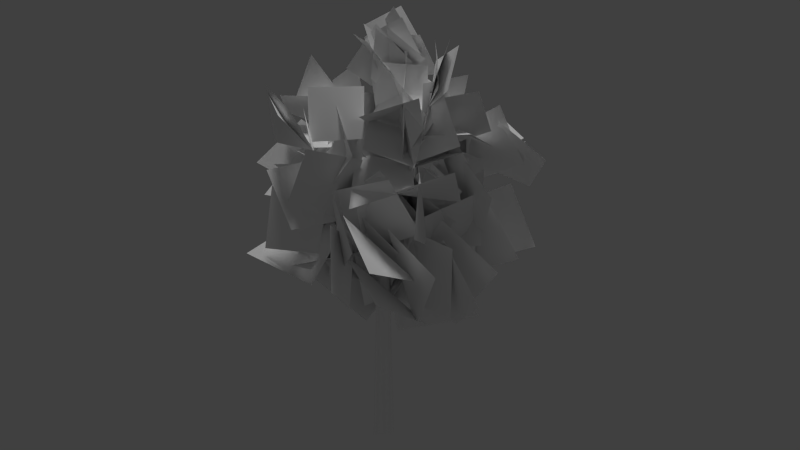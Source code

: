 # Source: birch_a.blend  (saved by Blender 2.72.0; exported with 4.5.12 LTS)
import bpy
from mathutils import Matrix  # noqa: F401  (used for matrix-valued properties, if any)

bpy.ops.wm.read_factory_settings(use_empty=True)
scene = bpy.context.scene
scene.name = 'Scene'

# ---- collections
col_collection_1 = bpy.data.collections.new('Collection 1'); scene.collection.children.link(col_collection_1)

# ---- materials (node trees are filled in below, after node groups)
mat_leaves = bpy.data.materials.new('leaves')
mat_leaves.alpha_threshold = 0.0
mat_leaves.use_transparent_shadow = False
mat_leaves.diffuse_color = (1.0, 1.0, 1.0, 1.0)
mat_leaves.specular_color = (0.0, 0.0, 0.0)
mat_leaves.roughness = 0.5
mat_bark = bpy.data.materials.new('bark')
mat_bark.alpha_threshold = 0.0
mat_bark.use_transparent_shadow = False
mat_bark.diffuse_color = (1.0, 1.0, 1.0, 1.0)
mat_bark.specular_color = (0.0, 0.0, 0.0)
mat_bark.roughness = 0.5
mat_bark.line_color = (0.0, 0.0, 0.0, 1.0)

# ---- material node trees

# ---- world
world_world = bpy.data.worlds.new('World'); scene.world = world_world
world_world.color = (0.05088, 0.05088, 0.05088)
world_world.use_sun_shadow = False
world_world.sun_shadow_jitter_overblur = 0.0
world_world.cycles.sampling_method = 'MANUAL'
world_world.cycles.sample_map_resolution = 256

# ---- cameras
cam_camera = bpy.data.cameras.new('Camera')
cam_camera.type = 'ORTHO'
cam_camera.clip_end = 100.0
cam_camera.lens = 35.0
cam_camera.sensor_width = 32.0
cam_camera.sensor_height = 18.0
cam_camera.ortho_scale = 32.0
cam_camera.display_size = 2.0
cam_camera.dof.focus_distance = 0.0
cam_camera.dof.aperture_fstop = 128.0
cam_camera_001 = bpy.data.cameras.new('Camera.001')
cam_camera_001.type = 'ORTHO'
cam_camera_001.clip_end = 100.0
cam_camera_001.lens = 35.0
cam_camera_001.sensor_width = 32.0
cam_camera_001.sensor_height = 18.0
cam_camera_001.ortho_scale = 32.0
cam_camera_001.display_size = 2.0
cam_camera_001.dof.focus_distance = 0.0
cam_camera_001.dof.aperture_fstop = 128.0

# ---- lights
light_hemi = bpy.data.lights.new('Hemi', 'SUN')
light_hemi.transmission_factor = 0.0
light_hemi.angle = 0.1993
light_hemi.energy = 1.0
light_hemi.shadow_buffer_clip_start = 0.5
light_hemi.shadow_soft_size = 0.1
light_hemi.shadow_cascade_max_distance = 1000.0
light_hemi.cycles.use_multiple_importance_sampling = False

# ---- meshes
me_birch = bpy.data.meshes.new('birch')
me_birch.from_pydata([(0.2979, 0.2944, -0.8933), (0.3869, -0.002233, -0.8977), (0.1723, 0.2257, 4.951), (0.002315, 0.4074, -0.8931), (-0.02518, 0.2998, 4.95), (-0.2827, 0.2859, -0.8967), (-0.2147, 0.2178, 4.949), (-0.3802, 0.002194, -0.9019), (-0.2787, 0.02824, 4.948), (-0.2743, -0.2711, -0.9058), (-0.207, -0.1536, 4.948), (-0.002279, -0.401, -0.9064), (-0.02522, -0.2392, 4.949), (0.2876, -0.2908, -0.903), (0.1676, -0.1646, 4.95), (0.2327, 0.02819, 4.951), (0.0449, 0.2394, 10.04), (-0.05451, 0.2746, 10.04), (-0.1485, 0.2318, 10.04), (-0.1787, 0.1365, 10.05), (-0.1412, 0.04636, 10.05), (-0.04946, 0.005322, 10.05), (0.04622, 0.04442, 10.05), (0.07698, 0.1414, 10.05), (-0.08173, 0.1363, 14.85), (0.1868, -0.07047, 4.139), (-0.2512, -0.09582, 4.299), (0.9667, -1.643, 6.457), (0.01657, 0.2436, 4.458), (0.8343, -1.409, 6.676), (0.6469, -1.66, 6.564), (1.569, -3.298, 8.882), (1.754, -3.28, 8.824), (1.671, -3.151, 8.951), (2.329, -4.443, 11.31), (-0.02792, -0.09722, 7.113), (-0.1918, 0.1722, 7.202), (-0.6464, -1.014, 9.13), (0.1171, 0.1468, 7.293), (-0.5135, -0.8402, 9.235), (-0.7405, -0.8059, 9.193), (-1.047, -1.685, 11.36), (-0.9774, -1.572, 11.41), (-1.11, -1.566, 11.38), (-1.387, -2.135, 13.51), (-0.002077, 0.1615, 11.86), (-0.07768, 0.07267, 11.89), (0.5775, 0.02522, 13.18), (-0.108, 0.1836, 11.92), (0.4959, 0.03966, 13.21), (0.5222, -0.04015, 13.19), (1.048, -0.08379, 14.58), (1.001, -0.07501, 14.6), (1.016, -0.121, 14.59), (1.217, -0.1955, 15.95), (0.2195, 0.175, 2.765), (1.518, -0.1864, 5.749), (1.752, 0.1027, 5.633), (-0.2376, 0.177, 3.074), (1.396, 0.174, 5.8), (-0.01987, -0.2819, 2.92), (2.808, 0.212, 8.785), (2.595, 0.2681, 8.849), (2.658, 0.05686, 8.843), (3.538, 0.476, 11.81), (-0.2175, 0.1103, 5.085), (-0.8121, 1.642, 7.244), (0.1735, 0.1539, 5.233), (-1.096, 1.628, 7.135), (-0.05184, -0.1654, 5.372), (-0.9833, 1.411, 7.328), (-1.81, 2.732, 9.6), (-1.751, 2.573, 9.657), (-1.644, 2.708, 9.649), (-2.263, 3.23, 12.12), (0.04823, 0.2461, 5.62), (0.9894, 0.9165, 7.937), (-0.2399, 0.03758, 5.818), (0.7888, 0.753, 8.077), (0.09918, -0.1338, 5.724), (1.039, 0.6419, 8.005), (2.059, 1.685, 10.24), (1.96, 1.581, 10.33), (2.105, 1.531, 10.28), (2.994, 2.316, 12.49), (-1.421, -2.318, 7.644), (0.9372, -3.679, 4.527), (0.6522, -1.138, 5.95), (-1.871, -4.569, 5.524), (2.416, -5.594, 10.92), (3.624, -2.557, 10.86), (1.902, -3.65, 9.777), (4.209, -4.53, 11.92), (2.394, -3.599, 11.16), (3.152, -1.295, 8.653), (1.646, -3.239, 8.836), (3.163, -1.057, 11.31), (2.621, -0.7391, 8.752), (-0.2574, -2.34, 10.18), (1.47, -2.979, 8.434), (0.3376, 0.2834, 9.813), (2.145, -5.086, 9.103), (2.0, -3.44, 5.881), (1.431, -2.767, 8.285), (1.873, -6.062, 6.573), (3.642, -1.819, 8.852), (0.4234, -2.319, 10.51), (1.334, -2.735, 8.131), (2.507, -0.6739, 11.03), (1.198, 0.6563, 8.047), (-0.9823, -2.873, 7.578), (0.5216, -1.092, 5.767), (-1.633, -0.2834, 9.607), (1.405, 0.9652, 7.703), (0.6953, 0.7074, 3.618), (0.5522, -1.169, 5.873), (-0.191, 3.3, 5.723), (0.3266, -3.295, 10.93), (3.523, -4.397, 10.12), (1.714, -3.274, 8.897), (2.084, -4.544, 12.11), (2.892, -4.18, 10.35), (1.251, -1.044, 10.09), (1.533, -3.027, 8.582), (2.626, -2.19, 11.85), (-1.777, -0.1483, 7.293), (-1.13, -1.291, 3.317), (0.5748, -1.027, 5.724), (-3.817, -2.064, 5.31), (1.359, 0.386, 8.454), (-0.4544, -3.129, 8.787), (0.872, -1.768, 6.721), (0.3645, -1.136, 10.63), (-0.6156, -4.171, 8.337), (1.832, -3.67, 5.588), (1.347, -2.485, 7.881), (-0.08605, -5.399, 6.075), (0.7317, -2.376, 11.05), (1.05, -5.585, 9.904), (1.766, -3.41, 9.122), (0.7149, -4.638, 12.25), (1.71, -1.513, 10.04), (-0.567, -4.119, 8.536), (1.187, -2.357, 7.565), (-0.5648, -2.802, 10.96), (0.6852, -4.607, 11.58), (2.158, -5.83, 8.975), (1.988, -3.749, 9.909), (-0.05751, -6.492, 10.04), (4.067, -3.465, 10.1), (2.353, -3.384, 7.244), (1.784, -3.569, 9.524), (4.579, -2.399, 7.886), (-0.2866, -3.091, 10.2), (0.02398, -3.83, 6.729), (1.591, -3.01, 8.522), (-1.752, -4.316, 8.5), (3.944, -2.984, 10.06), (1.037, -1.258, 9.894), (1.727, -3.473, 9.305), (3.293, -0.7211, 10.51), (-1.773, -2.395, 6.84), (0.6642, -2.874, 3.467), (0.5733, -0.9672, 5.731), (-2.191, -3.8, 4.143), (-0.558, -3.887, 6.617), (2.506, -2.019, 8.521), (0.7631, -1.352, 6.338), (0.282, -3.988, 9.675), (-1.71, -1.058, 7.526), (1.317, -3.673, 6.152), (0.5009, -0.866, 5.521), (-0.4529, -3.621, 8.666), (2.814, -5.695, 10.79), (3.988, -2.756, 10.19), (1.948, -3.748, 9.983), (4.983, -4.86, 10.48), (2.816, -1.883, 10.51), (-0.4599, -2.076, 9.329), (1.636, -3.286, 8.859), (0.8237, -0.3371, 10.62), (-3.056, -2.182, 12.9), (-0.4241, -2.146, 14.15), (-1.139, -1.815, 12.24), (-2.398, -2.038, 14.9), (-2.974, -2.037, 13.27), (-0.2201, -2.372, 14.08), (-1.159, -1.847, 12.35), (-2.04, -2.682, 14.97), (-2.191, -0.7376, 12.96), (-2.347, -0.7368, 9.884), (-1.019, -1.632, 11.36), (-4.211, -0.8263, 11.53), (0.8885, -1.307, 10.71), (1.396, -0.7599, 7.285), (-0.569, -0.704, 8.798), (2.975, -0.6023, 9.346), (-0.7202, 0.4266, 11.96), (-1.1, -2.667, 12.62), (-0.9344, -1.448, 10.73), (0.3873, -0.9544, 13.87), (1.393, -1.769, 10.22), (-0.6047, -0.8818, 7.748), (-0.8543, -1.155, 10.05), (1.521, -1.958, 7.858), (1.014, -2.035, 11.18), (0.4911, -0.4467, 8.342), (-0.8571, -1.171, 10.1), (2.407, -1.029, 9.572), (0.7238, -0.7836, 12.06), (-2.01, -0.4729, 13.26), (-1.157, -1.73, 11.78), (0.04235, -0.01509, 14.05), (-1.074, 0.5633, 11.7), (-2.736, -1.219, 9.726), (-0.9825, -1.552, 11.04), (-2.904, 0.8644, 10.48), (-1.653, -1.558, 13.1), (0.6338, -2.957, 11.46), (-0.9641, -1.491, 10.99), (-0.3548, -3.384, 13.46), (-0.2024, -3.403, 11.35), (0.4184, -1.35, 8.998), (-0.9542, -1.361, 10.78), (2.022, -2.893, 10.23), (-2.882, -0.2461, 8.706), (-0.7895, -3.087, 8.36), (-0.4055, -0.6238, 8.628), (-3.252, -2.841, 9.546), (-0.5864, 0.5367, 11.47), (-2.78, -1.406, 12.51), (-1.024, -1.602, 11.2), (-3.079, 1.01, 11.76), (-0.4189, -1.768, 13.82), (-0.4738, 0.258, 11.63), (-1.145, -1.731, 11.84), (-0.7697, 0.599, 13.99), (-1.745, -3.497, 11.07), (1.066, -2.164, 11.56), (-0.9489, -1.419, 10.97), (0.5187, -4.387, 10.56), (-2.934, -2.549, 12.8), (-0.3108, -2.08, 14.02), (-1.124, -1.779, 12.14), (-2.071, -3.004, 14.64), (-0.2483, -0.4483, 11.72), (-3.04, -1.211, 9.937), (-0.7017, -0.9948, 9.424), (-2.579, -0.7139, 12.24), (1.437, -2.099, 9.044), (0.1295, 0.7554, 10.67), (-0.5346, -0.6059, 8.68), (2.291, -0.5359, 10.83), (-1.289, -3.205, 10.35), (1.572, -1.451, 10.14), (-0.7164, -0.997, 9.681), (1.101, -3.907, 10.08), (-1.018, 1.122, 10.34), (-2.895, -1.214, 8.885), (-0.7605, -1.173, 9.88), (-2.54, 1.406, 8.064), (0.1779, -1.526, 10.79), (0.8688, 1.476, 9.034), (-0.4805, -0.5856, 8.563), (2.011, 0.2865, 11.02), (-2.737, -1.427, 9.583), (-0.8819, -1.733, 6.626), (-0.4822, -0.7109, 8.848), (-3.696, -1.203, 6.863), (-1.497, -3.804, 12.79), (-0.562, -2.248, 10.55), (-1.209, -1.821, 12.43), (-0.07765, -4.294, 11.19), (-1.78, -3.061, 10.59), (0.03376, -0.6964, 12.07), (-0.7426, -1.069, 9.882), (-1.66, -2.288, 12.94), (0.3874, -1.499, 14.38), (1.794, 0.6551, 14.65), (0.6185, 0.02861, 13.4), (0.6898, -0.3817, 16.19), (-0.5565, -0.135, 15.35), (0.832, -0.6793, 13.44), (1.128, -0.1274, 15.03), (-0.7858, -1.661, 14.09), (1.104, -1.578, 14.63), (0.6613, 0.7916, 15.45), (0.7567, -0.001662, 13.84), (1.52, -0.6842, 16.22), (-1.182, 0.2765, 13.76), (1.223, -0.1821, 14.7), (0.4968, 0.01757, 13.01), (-0.3235, 0.8139, 15.5), (0.1603, -1.557, 14.11), (0.823, 0.807, 14.96), (0.5885, 0.03749, 13.31), (0.1472, -0.7194, 15.76), (-0.5403, -0.9495, 14.41), (0.9894, -0.1662, 12.6), (0.9805, -0.05525, 14.36), (-0.6942, -0.7844, 12.63), (0.9838, -1.655, 13.02), (0.4906, -0.08547, 10.95), (0.342, 0.08891, 12.81), (0.1721, -2.19, 11.11), (-0.1816, 1.506, 13.71), (-0.4172, -1.128, 13.97), (0.3196, 0.01933, 12.68), (-0.02621, 0.3199, 15.49), (0.05392, -1.443, 15.05), (1.276, -0.2406, 13.34), (1.112, -0.09357, 15.04), (0.9828, -2.188, 13.48), (-0.899, 1.438, 12.8), (0.2515, 0.1071, 10.81), (0.3322, 0.02235, 12.69), (-1.402, 1.156, 10.92), (0.2379, 1.237, 15.1), (-0.7447, -0.3574, 13.42), (0.8767, -0.09402, 14.11), (-1.484, 0.6673, 14.76), (-1.342, 0.5225, 13.31), (0.6267, -0.923, 14.34), (0.3796, 0.03792, 12.75), (-0.748, 0.3345, 15.3), (0.4649, -1.942, 8.071), (4.318, -1.552, 6.664), (1.934, 0.1231, 6.633), (2.381, -4.272, 6.682), (2.153, -0.7835, 10.5), (1.975, -2.355, 6.975), (2.393, 0.1604, 7.946), (3.252, -3.591, 9.559), (3.629, 1.54, 10.38), (0.3119, -0.1811, 9.867), (2.522, 0.1231, 8.407), (1.578, 0.8779, 12.01), (0.1327, -0.3369, 8.958), (3.179, -0.9592, 11.01), (2.701, 0.183, 8.686), (0.765, -2.539, 10.71), (0.6973, -0.002161, 8.363), (1.855, -3.026, 5.439), (1.408, 0.02541, 5.361), (1.358, -3.018, 8.492), (1.073, 1.581, 10.49), (2.146, 0.487, 7.338), (2.977, 0.2285, 9.66), (-0.1559, 1.24, 8.235), (2.355, 1.959, 7.772), (-1.013, 1.628, 5.093), (1.499, -0.02411, 5.616), (-0.2533, 3.504, 7.386), (3.711, -0.4723, 8.3), (3.756, 1.452, 4.562), (1.689, 0.06398, 6.187), (5.411, 2.237, 7.361), (2.338, 2.882, 5.651), (-1.394, 0.796, 6.392), (1.434, -0.04814, 5.554), (-0.677, 3.807, 5.797), (4.289, -1.682, 10.14), (2.947, 0.9325, 12.06), (2.892, 0.3112, 9.66), (4.731, -0.8066, 12.47), (-0.2718, -0.2924, 7.573), (-0.3447, -2.664, 3.753), (1.052, 0.03067, 4.7), (-2.034, -2.744, 6.485), (4.4, 0.9132, 12.3), (1.242, 1.392, 11.35), (3.121, 0.3259, 10.41), (2.699, 2.585, 12.93), (0.4788, 0.7643, 9.79), (3.205, -0.2582, 11.85), (2.911, 0.221, 9.395), (0.6195, -0.3273, 12.15), (2.661, 0.4675, 10.85), (-0.145, 0.7946, 8.286), (2.468, 0.1401, 8.178), (0.1423, 1.52, 10.9), (4.535, 0.7694, 11.52), (1.067, 0.4638, 11.35), (2.916, 0.2591, 9.731), (2.798, -0.4093, 13.43), (2.847, -1.966, 10.34), (3.211, 0.3956, 7.987), (3.13, 0.3891, 10.36), (2.064, -1.855, 7.941), (2.204, 2.076, 6.202), (-1.288, -0.8759, 6.654), (0.708, -0.03167, 4.233), (1.235, 0.08203, 9.073), (0.7649, -0.02822, 10.72), (4.07, -0.574, 11.74), (2.992, 0.272, 9.677), (1.858, -0.5259, 12.91), (-1.14, 1.611, 6.294), (-0.9044, -1.791, 3.432), (1.201, -0.0174, 4.959), (-3.229, 0.3108, 4.216), (1.415, -2.105, 7.954), (4.454, -0.7865, 5.276), (1.642, 0.09173, 5.906), (3.642, -4.009, 6.158), (4.292, -1.686, 10.27), (3.677, 0.5127, 7.723), (3.003, 0.3501, 10.04), (5.378, -1.247, 8.088), (-0.9694, 0.7609, 6.926), (2.223, -0.9107, 9.067), (1.832, 0.03542, 6.285), (-0.2212, 0.8983, 10.04), (-0.216, -2.175, 6.157), (2.386, -0.5605, 3.232), (1.73, 0.09967, 6.078), (1.633, -3.839, 3.794), (1.297, -2.885, 5.966), (4.579, -0.2169, 6.503), (1.636, 0.1105, 5.932), (4.417, -3.243, 5.662), (-3.159, 1.261, 10.19), (0.3196, 1.74, 10.44), (-1.415, 2.304, 8.75), (-1.667, 2.02, 12.55), (-0.7043, -0.4472, 8.203), (-1.244, 2.091, 10.76), (-1.279, 2.061, 8.182), (0.457, -0.1603, 10.77), (-3.751, 2.046, 8.726), (-1.685, 1.575, 5.789), (-1.232, 2.042, 8.266), (-4.194, 1.272, 6.303), (-0.3522, 4.37, 10.76), (-3.225, 3.754, 12.0), (-1.939, 2.808, 10.41), (-1.218, 4.73, 13.06), (-2.47, 1.089, 8.083), (1.209, -0.6329, 8.054), (-0.4087, 0.7348, 6.114), (-1.265, -1.179, 9.752), (1.122, 3.087, 7.819), (-1.46, 2.89, 5.035), (-1.054, 1.58, 7.347), (-0.2177, 5.492, 6.315), (-0.5946, 0.1655, 9.767), (1.113, 2.476, 7.57), (-1.321, 2.102, 8.263), (1.777, 0.1829, 8.646), (-0.1863, -0.6037, 7.849), (0.08759, 2.215, 5.423), (-1.142, 1.85, 7.726), (2.254, 0.2677, 6.259), (1.932, -0.2869, 6.671), (-0.9379, 0.9863, 9.178), (-0.6171, 0.9265, 6.356), (1.073, -1.364, 9.476), (1.279, 0.8374, 7.978), (-1.35, 2.137, 10.29), (-1.166, 1.793, 7.68), (1.291, 1.666, 10.54), (-3.207, 2.16, 7.437), (-1.327, 1.385, 4.081), (-0.6897, 1.198, 6.775), (-3.934, 2.109, 4.745), (-2.298, 0.806, 10.89), (-1.682, 3.063, 12.95), (-1.965, 2.98, 10.76), (-1.371, 0.7861, 13.0), (-2.274, 0.172, 9.625), (0.08613, 0.4653, 6.908), (-1.286, 2.114, 8.293), (-1.53, -1.535, 7.688), (0.1638, 0.4907, 9.492), (0.3325, 2.783, 6.755), (-1.41, 2.194, 8.488), (2.358, 1.928, 8.492), (-0.9111, -1.45, 7.242), (0.2054, 0.7762, 4.206), (-0.7423, 1.28, 6.767), (1.581, -1.948, 5.268), (0.03213, 3.372, 11.33), (-2.995, 4.24, 11.82), (-1.95, 2.835, 10.4), (-1.025, 4.698, 12.82), (-1.747, 1.809, 11.46), (-1.098, 0.1721, 8.496), (-1.581, 2.476, 9.12), (0.05195, -0.2566, 10.99), (-1.25, -0.3102, 9.094), (-0.2538, 3.371, 9.185), (-0.9713, 1.636, 7.248), (-1.206, 1.607, 11.12), (-0.7657, 2.519, 10.12), (-2.844, 3.707, 7.243), (-1.109, 1.744, 7.612), (-2.243, 4.696, 9.646), (-0.4911, 4.479, 9.029), (-1.757, 2.637, 6.299), (-1.471, 2.203, 8.739), (-0.3741, 4.749, 6.517), (-1.496, 2.097, 8.793), (-1.858, -1.492, 7.068), (-0.57, 0.932, 6.389), (-3.159, -0.19, 9.261), (1.826, 1.802, 7.299), (-1.533, 2.652, 9.116), (-0.8441, 1.249, 6.833), (1.114, 3.448, 9.421), (-2.643, 1.649, 7.838), (-2.052, -1.323, 5.164), (-0.4498, 0.7951, 6.218), (-4.783, 0.5872, 5.501), (-2.283, 3.958, 8.043), (-1.572, 0.8511, 10.04), (-1.037, 1.659, 7.562), (-2.934, 3.096, 10.48), (2.131, -0.3768, 11.05), (4.114, 1.591, 9.585), (2.294, 1.84, 10.85), (3.937, -0.6266, 9.765), (3.668, 0.2384, 9.432), (1.039, 1.346, 11.5), (1.389, 1.171, 9.042), (3.02, -0.3091, 11.91), (2.792, -0.6971, 9.95), (2.239, 0.8106, 6.837), (1.471, 1.24, 9.152), (3.386, -1.259, 7.601), (-0.3596, -2.166, 6.969), (0.6753, 0.3394, 4.119), (0.4889, 0.4812, 6.891), (0.8585, -2.636, 4.279), (-0.9532, -1.022, 8.091), (1.066, 0.4781, 5.322), (0.964, 0.7943, 7.946), (-0.8391, -1.351, 5.468), (0.3789, 2.834, 10.23), (1.543, -0.4973, 10.79), (1.355, 1.015, 8.777), (0.7286, 1.383, 12.28), (1.393, 3.723, 11.49), (0.7151, 0.8844, 10.57), (2.502, 1.877, 11.28), (-0.3366, 2.792, 10.54), (2.836, 1.337, 9.663), (-0.6469, 2.556, 9.128), (0.8965, 0.7559, 7.974), (0.7626, 2.028, 11.81), (3.606, 1.104, 9.736), (0.3175, 1.507, 11.08), (1.267, 1.056, 8.779), (2.594, 0.4367, 12.24), (0.1343, -1.503, 8.767), (0.7382, -1.529, 4.874), (0.462, 0.4535, 6.811), (1.893, -3.513, 7.051), (3.166, 3.657, 12.17), (0.8372, 1.714, 12.67), (2.43, 1.858, 11.2), (2.206, 2.912, 14.27), (-1.776, 0.8936, 7.78), (0.7787, 0.006554, 5.137), (0.8878, 0.6727, 7.725), (-2.007, -1.336, 5.584), (3.353, 3.306, 11.68), (2.405, 2.777, 8.671), (2.177, 1.68, 10.64), (2.425, 5.092, 9.946), (-0.3063, 1.271, 10.77), (1.492, -0.6535, 8.65), (1.861, 1.424, 9.773), (-0.2766, -1.294, 10.44), (2.624, 3.188, 10.64), (0.1152, 2.746, 8.339), (1.654, 1.275, 9.504), (1.803, 4.782, 8.654), (2.899, -0.4644, 9.834), (2.641, 0.9733, 6.548), (1.23, 1.054, 8.662), (4.591, -0.1042, 7.892), (0.8573, 0.6216, 11.82), (3.18, 2.051, 13.24), (2.48, 1.929, 11.19), (1.286, 1.114, 13.94), (-0.2186, 0.08522, 10.47), (2.889, -0.8915, 9.103), (1.47, 1.161, 8.976), (0.9894, -2.129, 10.24), (3.175, -0.422, 9.8), (1.376, 2.11, 11.43), (1.443, 1.219, 9.118), (3.76, 1.072, 11.91), (2.942, 3.844, 11.94), (0.7439, 1.795, 12.57), (2.442, 1.858, 11.22), (0.6948, 4.16, 12.63), (-1.571, 1.105, 8.66), (1.73, 0.1262, 10.21), (0.896, 0.6774, 7.734), (-0.4178, 1.938, 11.35), (2.71, 3.142, 8.991), (-0.6016, 2.253, 9.939), (1.335, 1.038, 8.891), (0.7139, 4.403, 9.874), (1.873, 3.213, 10.31), (-0.995, 1.378, 9.42), (1.452, 1.107, 9.054), (-0.5911, 3.615, 10.46), (0.2924, 1.274, 11.66), (1.381, 1.144, 8.657), (2.262, 1.737, 10.65), (-0.6325, 0.8209, 9.643)], [], [(2, 0, 3), (3, 4, 2), (5, 4, 3), (5, 6, 4), (7, 6, 5), (7, 8, 6), (9, 8, 7), (9, 10, 8), (11, 10, 9), (11, 12, 10), (13, 12, 11), (13, 14, 12), (4, 16, 2), (4, 17, 16), (6, 17, 4), (6, 18, 17), (8, 18, 6), (8, 19, 18), (10, 19, 8), (10, 20, 19), (12, 20, 10), (12, 21, 20), (14, 21, 12), (14, 22, 21), (15, 22, 14), (15, 23, 22), (21, 24, 20), (28, 27, 25), (28, 29, 27), (27, 32, 31), (29, 32, 27), (29, 33, 32), (30, 33, 29), (38, 37, 35), (38, 39, 37), (39, 41, 37), (39, 42, 41), (40, 42, 39), (40, 43, 42), (43, 44, 42), (48, 47, 45), (48, 49, 47), (49, 51, 47), (49, 52, 51), (50, 52, 49), (50, 53, 52), (52, 54, 51), (55, 57, 56), (58, 57, 55), (58, 59, 57), (60, 59, 58), (59, 61, 57), (59, 62, 61), (65, 66, 67), (65, 68, 66), (69, 68, 65), (69, 70, 68), (70, 71, 68), (70, 72, 71), (73, 74, 72), (77, 76, 75), (77, 78, 76), (79, 78, 77), (79, 80, 78), (78, 81, 76), (78, 82, 81), (80, 82, 78), (80, 83, 82), (0, 15, 1), (0, 2, 15), (1, 14, 13), (1, 15, 14), (2, 23, 15), (2, 16, 23), (16, 24, 23), (17, 24, 16), (18, 24, 17), (19, 24, 18), (20, 24, 19), (22, 24, 21), (23, 24, 22), (25, 30, 26), (25, 27, 30), (26, 29, 28), (26, 30, 29), (27, 31, 30), (30, 31, 33), (32, 34, 31), (33, 34, 32), (31, 34, 33), (35, 40, 36), (35, 37, 40), (36, 39, 38), (36, 40, 39), (37, 43, 40), (37, 41, 43), (41, 44, 43), (42, 44, 41), (45, 50, 46), (45, 47, 50), (46, 49, 48), (46, 50, 49), (47, 53, 50), (47, 51, 53), (51, 54, 53), (53, 54, 52), (55, 56, 60), (60, 56, 59), (57, 63, 56), (57, 61, 63), (56, 62, 59), (56, 63, 62), (61, 64, 63), (62, 64, 61), (63, 64, 62), (67, 70, 69), (67, 66, 70), (68, 73, 66), (68, 71, 73), (66, 72, 70), (66, 73, 72), (71, 74, 73), (72, 74, 71), (75, 80, 79), (75, 76, 80), (76, 83, 80), (76, 81, 83), (81, 84, 83), (82, 84, 81), (83, 84, 82), (85, 86, 87), (85, 88, 86), (89, 90, 91), (89, 92, 90), (93, 94, 95), (93, 96, 94), (97, 98, 99), (97, 100, 98), (101, 102, 103), (101, 104, 102), (105, 106, 107), (105, 108, 106), (109, 110, 111), (109, 112, 110), (113, 114, 115), (113, 116, 114), (117, 118, 119), (117, 120, 118), (121, 122, 123), (121, 124, 122), (125, 126, 127), (125, 128, 126), (129, 130, 131), (129, 132, 130), (133, 134, 135), (133, 136, 134), (137, 138, 139), (137, 140, 138), (141, 142, 143), (141, 144, 142), (145, 146, 147), (145, 148, 146), (149, 150, 151), (149, 152, 150), (153, 154, 155), (153, 156, 154), (157, 158, 159), (157, 160, 158), (161, 162, 163), (161, 164, 162), (165, 166, 167), (165, 168, 166), (169, 170, 171), (169, 172, 170), (173, 174, 175), (173, 176, 174), (177, 178, 179), (177, 180, 178), (181, 182, 183), (181, 184, 182), (185, 186, 187), (185, 188, 186), (189, 190, 191), (189, 192, 190), (193, 194, 195), (193, 196, 194), (197, 198, 199), (197, 200, 198), (201, 202, 203), (201, 204, 202), (205, 206, 207), (205, 208, 206), (209, 210, 211), (209, 212, 210), (213, 214, 215), (213, 216, 214), (217, 218, 219), (217, 220, 218), (221, 222, 223), (221, 224, 222), (225, 226, 227), (225, 228, 226), (229, 230, 231), (229, 232, 230), (233, 234, 235), (233, 236, 234), (237, 238, 239), (237, 240, 238), (241, 242, 243), (241, 244, 242), (245, 246, 247), (245, 248, 246), (249, 250, 251), (249, 252, 250), (253, 254, 255), (253, 256, 254), (257, 258, 259), (257, 260, 258), (261, 262, 263), (261, 264, 262), (265, 266, 267), (265, 268, 266), (269, 270, 271), (269, 272, 270), (273, 274, 275), (273, 276, 274), (277, 278, 279), (277, 280, 278), (281, 282, 283), (281, 284, 282), (285, 286, 287), (285, 288, 286), (289, 290, 291), (289, 292, 290), (293, 294, 295), (293, 296, 294), (297, 298, 299), (297, 300, 298), (301, 302, 303), (301, 304, 302), (305, 306, 307), (305, 308, 306), (309, 310, 311), (309, 312, 310), (313, 314, 315), (313, 316, 314), (317, 318, 319), (317, 320, 318), (321, 322, 323), (321, 324, 322), (325, 326, 327), (325, 328, 326), (329, 330, 331), (329, 332, 330), (333, 334, 335), (333, 336, 334), (337, 338, 339), (337, 340, 338), (341, 342, 343), (341, 344, 342), (345, 346, 347), (345, 348, 346), (349, 350, 351), (349, 352, 350), (353, 354, 355), (353, 356, 354), (357, 358, 359), (357, 360, 358), (361, 362, 363), (361, 364, 362), (365, 366, 367), (365, 368, 366), (369, 370, 371), (369, 372, 370), (373, 374, 375), (373, 376, 374), (377, 378, 379), (377, 380, 378), (381, 382, 383), (381, 384, 382), (385, 386, 387), (385, 388, 386), (389, 390, 391), (389, 392, 390), (393, 394, 395), (393, 396, 394), (397, 398, 399), (397, 400, 398), (401, 402, 403), (401, 404, 402), (405, 406, 407), (405, 408, 406), (409, 410, 411), (409, 412, 410), (413, 414, 415), (413, 416, 414), (417, 418, 419), (417, 420, 418), (421, 422, 423), (421, 424, 422), (425, 426, 427), (425, 428, 426), (429, 430, 431), (429, 432, 430), (433, 434, 435), (433, 436, 434), (437, 438, 439), (437, 440, 438), (441, 442, 443), (441, 444, 442), (445, 446, 447), (445, 448, 446), (449, 450, 451), (449, 452, 450), (453, 454, 455), (453, 456, 454), (457, 458, 459), (457, 460, 458), (461, 462, 463), (461, 464, 462), (465, 466, 467), (465, 468, 466), (469, 470, 471), (469, 472, 470), (473, 474, 475), (473, 476, 474), (477, 478, 479), (477, 480, 478), (481, 482, 483), (481, 484, 482), (485, 486, 487), (485, 488, 486), (489, 490, 491), (489, 492, 490), (493, 494, 495), (493, 496, 494), (497, 498, 499), (497, 500, 498), (501, 502, 503), (501, 504, 502), (505, 506, 507), (505, 508, 506), (509, 510, 511), (509, 512, 510), (513, 514, 515), (513, 516, 514), (517, 518, 519), (517, 520, 518), (521, 522, 523), (521, 524, 522), (525, 526, 527), (525, 528, 526), (529, 530, 531), (529, 532, 530), (533, 534, 535), (533, 536, 534), (537, 538, 539), (537, 540, 538), (541, 542, 543), (541, 544, 542), (545, 546, 547), (545, 548, 546), (549, 550, 551), (549, 552, 550), (553, 554, 555), (553, 556, 554), (557, 558, 559), (557, 560, 558), (561, 562, 563), (561, 564, 562), (565, 566, 567), (565, 568, 566), (569, 570, 571), (569, 572, 570), (573, 574, 575), (573, 576, 574), (577, 578, 579), (577, 580, 578), (581, 582, 583), (581, 584, 582), (585, 586, 587), (585, 588, 586), (589, 590, 591), (589, 592, 590), (593, 594, 595), (593, 596, 594), (597, 598, 599), (597, 600, 598), (601, 602, 603), (601, 604, 602), (605, 606, 607), (605, 608, 606), (609, 610, 611), (609, 612, 610)])
me_birch.polygons.foreach_set('use_smooth', [True] * 394)
me_birch.polygons.foreach_set('material_index', [1, 1, 1, 1, 1, 1, 1, 1, 1, 1, 1, 1, 1, 1, 1, 1, 1, 1, 1, 1, 1, 1, 1, 1, 1, 1, 1, 1, 1, 1, 1, 1, 1, 1, 1, 1, 1, 1, 1, 1, 1, 1, 1, 1, 1, 1, 1, 1, 1, 1, 1, 1, 1, 1, 1, 1, 1, 1, 1, 1, 1, 1, 1, 1, 1, 1, 1, 1, 1, 1, 1, 1, 1, 1, 1, 1, 1, 1, 1, 1, 1, 1, 1, 1, 1, 1, 1, 1, 1, 1, 1, 1, 1, 1, 1, 1, 1, 1, 1, 1, 1, 1, 1, 1, 1, 1, 1, 1, 1, 1, 1, 1, 1, 1, 1, 1, 1, 1, 1, 1, 1, 1, 1, 1, 1, 1, 1, 1, 1, 1, 0, 0, 0, 0, 0, 0, 0, 0, 0, 0, 0, 0, 0, 0, 0, 0, 0, 0, 0, 0, 0, 0, 0, 0, 0, 0, 0, 0, 0, 0, 0, 0, 0, 0, 0, 0, 0, 0, 0, 0, 0, 0, 0, 0, 0, 0, 0, 0, 0, 0, 0, 0, 0, 0, 0, 0, 0, 0, 0, 0, 0, 0, 0, 0, 0, 0, 0, 0, 0, 0, 0, 0, 0, 0, 0, 0, 0, 0, 0, 0, 0, 0, 0, 0, 0, 0, 0, 0, 0, 0, 0, 0, 0, 0, 0, 0, 0, 0, 0, 0, 0, 0, 0, 0, 0, 0, 0, 0, 0, 0, 0, 0, 0, 0, 0, 0, 0, 0, 0, 0, 0, 0, 0, 0, 0, 0, 0, 0, 0, 0, 0, 0, 0, 0, 0, 0, 0, 0, 0, 0, 0, 0, 0, 0, 0, 0, 0, 0, 0, 0, 0, 0, 0, 0, 0, 0, 0, 0, 0, 0, 0, 0, 0, 0, 0, 0, 0, 0, 0, 0, 0, 0, 0, 0, 0, 0, 0, 0, 0, 0, 0, 0, 0, 0, 0, 0, 0, 0, 0, 0, 0, 0, 0, 0, 0, 0, 0, 0, 0, 0, 0, 0, 0, 0, 0, 0, 0, 0, 0, 0, 0, 0, 0, 0, 0, 0, 0, 0, 0, 0, 0, 0, 0, 0, 0, 0, 0, 0, 0, 0, 0, 0, 0, 0, 0, 0, 0, 0, 0, 0, 0, 0, 0, 0, 0, 0, 0, 0, 0, 0, 0, 0, 0, 0, 0, 0, 0, 0, 0, 0, 0, 0, 0, 0])
_uv = me_birch.uv_layers.new(name='UVMap')
_uv.uv.foreach_set('vector', [-0.0625, 1.333, -0.0625, 0.0, -0.125, 0.0, -0.125, 0.0, -0.125, 1.333, -0.0625, 1.333, -0.1875, 0.0, -0.125, 1.333, -0.125, 0.0, -0.1875, 0.0, -0.1875, 1.333, -0.125, 1.333, -0.25, 0.0, -0.1875, 1.333, -0.1875, 0.0, -0.25, 0.0, -0.25, 1.333, -0.1875, 1.333, -0.3125, 0.0, -0.25, 1.333, -0.25, 0.0, -0.3125, 0.0, -0.3125, 1.333, -0.25, 1.333, -0.375, 0.0, -0.3125, 1.333, -0.3125, 0.0, -0.375, 0.0, -0.375, 1.333, -0.3125, 1.333, -0.4375, 0.0, -0.375, 1.333, -0.375, 0.0, -0.4375, 0.0, -0.4375, 1.333, -0.375, 1.333, -0.125, 1.333, -0.0625, 2.667, -0.0625, 1.333, -0.125, 1.333, -0.125, 2.667, -0.0625, 2.667, -0.1875, 1.333, -0.125, 2.667, -0.125, 1.333, -0.1875, 1.333, -0.1875, 2.667, -0.125, 2.667, -0.25, 1.333, -0.1875, 2.667, -0.1875, 1.333, -0.25, 1.333, -0.25, 2.667, -0.1875, 2.667, -0.3125, 1.333, -0.25, 2.667, -0.25, 1.333, -0.3125, 1.333, -0.3125, 2.667, -0.25, 2.667, -0.375, 1.333, -0.3125, 2.667, -0.3125, 1.333, -0.375, 1.333, -0.375, 2.667, -0.3125, 2.667, -0.4375, 1.333, -0.375, 2.667, -0.375, 1.333, -0.4375, 1.333, -0.4375, 2.667, -0.375, 2.667, -0.5, 1.333, -0.4375, 2.667, -0.4375, 1.333, -0.5, 1.333, -0.5, 2.667, -0.4375, 2.667, -0.375, 2.667, -0.3125, 4.0, -0.3125, 2.667, -0.3333, 0.0, -0.1667, 1.333, -0.1667, 0.0, -0.3333, 0.0, -0.3333, 1.333, -0.1667, 1.333, -0.1667, 1.333, -0.1667, 2.667, 0.0, 2.667, -0.3333, 1.333, -0.1667, 2.667, -0.1667, 1.333, -0.3333, 1.333, -0.3333, 2.667, -0.1667, 2.667, -0.5, 1.333, -0.3333, 2.667, -0.3333, 1.333, -0.3333, 0.0, -0.1667, 1.333, -0.1667, 0.0, -0.3333, 0.0, -0.3333, 1.333, -0.1667, 1.333, -0.3333, 1.333, -0.1667, 2.667, -0.1667, 1.333, -0.3333, 1.333, -0.3333, 2.667, -0.1667, 2.667, -0.5, 1.333, -0.3333, 2.667, -0.3333, 1.333, -0.5, 1.333, -0.5, 2.667, -0.3333, 2.667, -0.5, 2.667, -0.3333, 4.0, -0.3333, 2.667, -0.3333, 0.0, -0.1667, 1.333, -0.1667, 0.0, -0.3333, 0.0, -0.3333, 1.333, -0.1667, 1.333, -0.3333, 1.333, -0.1667, 2.667, -0.1667, 1.333, -0.3333, 1.333, -0.3333, 2.667, -0.1667, 2.667, -0.5, 1.333, -0.3333, 2.667, -0.3333, 1.333, -0.5, 1.333, -0.5, 2.667, -0.3333, 2.667, -0.3333, 2.667, -0.1667, 4.0, -0.1667, 2.667, -0.1667, 0.0, -0.1667, 1.333, 0.0, 1.333, -0.3333, 0.0, -0.1667, 1.333, -0.1667, 0.0, -0.3333, 0.0, -0.3333, 1.333, -0.1667, 1.333, -0.5, 0.0, -0.3333, 1.333, -0.3333, 0.0, -0.3333, 1.333, -0.1667, 2.667, -0.1667, 1.333, -0.3333, 1.333, -0.3333, 2.667, -0.1667, 2.667, -0.1667, 0.0, 0.0, 1.333, 0.0, 0.0, -0.1667, 0.0, -0.1667, 1.333, 0.0, 1.333, -0.3333, 0.0, -0.1667, 1.333, -0.1667, 0.0, -0.3333, 0.0, -0.3333, 1.333, -0.1667, 1.333, -0.3333, 1.333, -0.1667, 2.667, -0.1667, 1.333, -0.3333, 1.333, -0.3333, 2.667, -0.1667, 2.667, -0.5, 2.667, -0.3333, 4.0, -0.3333, 2.667, -0.3333, 0.0, -0.1667, 1.333, -0.1667, 0.0, -0.3333, 0.0, -0.3333, 1.333, -0.1667, 1.333, -0.5, 0.0, -0.3333, 1.333, -0.3333, 0.0, -0.5, 0.0, -0.5, 1.333, -0.3333, 1.333, -0.3333, 1.333, -0.1667, 2.667, -0.1667, 1.333, -0.3333, 1.333, -0.3333, 2.667, -0.1667, 2.667, -0.5, 1.333, -0.3333, 2.667, -0.3333, 1.333, -0.5, 1.333, -0.5, 2.667, -0.3333, 2.667, -0.0625, 0.0, 0.0, 1.333, 0.0, 0.0, -0.0625, 0.0, -0.0625, 1.333, 0.0, 1.333, -0.5, 0.0, -0.4375, 1.333, -0.4375, 0.0, -0.5, 0.0, -0.5, 1.333, -0.4375, 1.333, -0.0625, 1.333, 0.0, 2.667, 0.0, 1.333, -0.0625, 1.333, -0.0625, 2.667, 0.0, 2.667, -0.0625, 2.667, 0.0, 4.0, 0.0, 2.667, -0.125, 2.667, -0.0625, 4.0, -0.0625, 2.667, -0.1875, 2.667, -0.125, 4.0, -0.125, 2.667, -0.25, 2.667, -0.1875, 4.0, -0.1875, 2.667, -0.3125, 2.667, -0.25, 4.0, -0.25, 2.667, -0.4375, 2.667, -0.375, 4.0, -0.375, 2.667, -0.5, 2.667, -0.4375, 4.0, -0.4375, 2.667, -0.1667, 0.0, 0.0, 1.333, 0.0, 0.0, -0.1667, 0.0, -0.1667, 1.333, 0.0, 1.333, -0.5, 0.0, -0.3333, 1.333, -0.3333, 0.0, -0.5, 0.0, -0.5, 1.333, -0.3333, 1.333, -0.1667, 1.333, 0.0, 2.667, 0.0, 1.333, -0.5, 1.333, -0.5, 2.667, -0.3333, 2.667, -0.1667, 2.667, 0.0, 4.0, 0.0, 2.667, -0.3333, 2.667, -0.1667, 4.0, -0.1667, 2.667, -0.5, 2.667, -0.3333, 4.0, -0.3333, 2.667, -0.1667, 0.0, 0.0, 1.333, 0.0, 0.0, -0.1667, 0.0, -0.1667, 1.333, 0.0, 1.333, -0.5, 0.0, -0.3333, 1.333, -0.3333, 0.0, -0.5, 0.0, -0.5, 1.333, -0.3333, 1.333, -0.1667, 1.333, 0.0, 2.667, 0.0, 1.333, -0.1667, 1.333, -0.1667, 2.667, 0.0, 2.667, -0.1667, 2.667, 0.0, 4.0, 0.0, 2.667, -0.3333, 2.667, -0.1667, 4.0, -0.1667, 2.667, -0.1667, 0.0, 0.0, 1.333, 0.0, 0.0, -0.1667, 0.0, -0.1667, 1.333, 0.0, 1.333, -0.5, 0.0, -0.3333, 1.333, -0.3333, 0.0, -0.5, 0.0, -0.5, 1.333, -0.3333, 1.333, -0.1667, 1.333, 0.0, 2.667, 0.0, 1.333, -0.1667, 1.333, -0.1667, 2.667, 0.0, 2.667, -0.1667, 2.667, 0.0, 4.0, 0.0, 2.667, -0.5, 2.667, -0.3333, 4.0, -0.3333, 2.667, -0.1667, 0.0, 0.0, 1.333, 0.0, 0.0, -0.5, 0.0, -0.5, 1.333, -0.3333, 1.333, -0.1667, 1.333, 0.0, 2.667, 0.0, 1.333, -0.1667, 1.333, -0.1667, 2.667, 0.0, 2.667, -0.5, 1.333, -0.3333, 2.667, -0.3333, 1.333, -0.5, 1.333, -0.5, 2.667, -0.3333, 2.667, -0.1667, 2.667, 0.0, 4.0, 0.0, 2.667, -0.3333, 2.667, -0.1667, 4.0, -0.1667, 2.667, -0.5, 2.667, -0.3333, 4.0, -0.3333, 2.667, -0.5, 0.0, -0.3333, 1.333, -0.3333, 0.0, -0.5, 0.0, -0.5, 1.333, -0.3333, 1.333, -0.1667, 1.333, 0.0, 2.667, 0.0, 1.333, -0.1667, 1.333, -0.1667, 2.667, 0.0, 2.667, -0.5, 1.333, -0.3333, 2.667, -0.3333, 1.333, -0.5, 1.333, -0.5, 2.667, -0.3333, 2.667, -0.1667, 2.667, 0.0, 4.0, 0.0, 2.667, -0.3333, 2.667, -0.1667, 4.0, -0.1667, 2.667, -0.1667, 0.0, 0.0, 1.333, 0.0, 0.0, -0.1667, 0.0, -0.1667, 1.333, 0.0, 1.333, -0.1667, 1.333, 0.0, 2.667, 0.0, 1.333, -0.1667, 1.333, -0.1667, 2.667, 0.0, 2.667, -0.1667, 2.667, 0.0, 4.0, 0.0, 2.667, -0.3333, 2.667, -0.1667, 4.0, -0.1667, 2.667, -0.5, 2.667, -0.3333, 4.0, -0.3333, 2.667, 1.0, 0.0, 0.0, 1.0, 0.0, 0.0, 1.0, 0.0, 1.0, 1.0, 0.0, 1.0, 1.0, 0.0, 0.0, 1.0, 0.0, 0.0, 1.0, 0.0, 1.0, 1.0, 0.0, 1.0, 1.0, 0.0, 0.0, 1.0, 0.0, 0.0, 1.0, 0.0, 1.0, 1.0, 0.0, 1.0, 1.0, 0.0, 0.0, 1.0, 0.0, 0.0, 1.0, 0.0, 1.0, 1.0, 0.0, 1.0, 1.0, 0.0, 0.0, 1.0, 0.0, 0.0, 1.0, 0.0, 1.0, 1.0, 0.0, 1.0, 1.0, 0.0, 0.0, 1.0, 0.0, 0.0, 1.0, 0.0, 1.0, 1.0, 0.0, 1.0, 1.0, 0.0, 0.0, 1.0, 0.0, 0.0, 1.0, 0.0, 1.0, 1.0, 0.0, 1.0, 1.0, 0.0, 0.0, 1.0, 0.0, 0.0, 1.0, 0.0, 1.0, 1.0, 0.0, 1.0, 1.0, 0.0, 0.0, 1.0, 0.0, 0.0, 1.0, 0.0, 1.0, 1.0, 0.0, 1.0, 1.0, 0.0, 0.0, 1.0, 0.0, 0.0, 1.0, 0.0, 1.0, 1.0, 0.0, 1.0, 1.0, 0.0, 0.0, 1.0, 0.0, 0.0, 1.0, 0.0, 1.0, 1.0, 0.0, 1.0, 1.0, 0.0, 0.0, 1.0, 0.0, 0.0, 1.0, 0.0, 1.0, 1.0, 0.0, 1.0, 1.0, 0.0, 0.0, 1.0, 0.0, 0.0, 1.0, 0.0, 1.0, 1.0, 0.0, 1.0, 1.0, 0.0, 0.0, 1.0, 0.0, 0.0, 1.0, 0.0, 1.0, 1.0, 0.0, 1.0, 1.0, 0.0, 0.0, 1.0, 0.0, 0.0, 1.0, 0.0, 1.0, 1.0, 0.0, 1.0, 1.0, 0.0, 0.0, 1.0, 0.0, 0.0, 1.0, 0.0, 1.0, 1.0, 0.0, 1.0, 1.0, 0.0, 0.0, 1.0, 0.0, 0.0, 1.0, 0.0, 1.0, 1.0, 0.0, 1.0, 1.0, 0.0, 0.0, 1.0, 0.0, 0.0, 1.0, 0.0, 1.0, 1.0, 0.0, 1.0, 1.0, 0.0, 0.0, 1.0, 0.0, 0.0, 1.0, 0.0, 1.0, 1.0, 0.0, 1.0, 1.0, 0.0, 0.0, 1.0, 0.0, 0.0, 1.0, 0.0, 1.0, 1.0, 0.0, 1.0, 1.0, 0.0, 0.0, 1.0, 0.0, 0.0, 1.0, 0.0, 1.0, 1.0, 0.0, 1.0, 1.0, 0.0, 0.0, 1.0, 0.0, 0.0, 1.0, 0.0, 1.0, 1.0, 0.0, 1.0, 1.0, 0.0, 0.0, 1.0, 0.0, 0.0, 1.0, 0.0, 1.0, 1.0, 0.0, 1.0, 1.0, 0.0, 0.0, 1.0, 0.0, 0.0, 1.0, 0.0, 1.0, 1.0, 0.0, 1.0, 1.0, 0.0, 0.0, 1.0, 0.0, 0.0, 1.0, 0.0, 1.0, 1.0, 0.0, 1.0, 1.0, 0.0, 0.0, 1.0, 0.0, 0.0, 1.0, 0.0, 1.0, 1.0, 0.0, 1.0, 1.0, 0.0, 0.0, 1.0, 0.0, 0.0, 1.0, 0.0, 1.0, 1.0, 0.0, 1.0, 1.0, 0.0, 0.0, 1.0, 0.0, 0.0, 1.0, 0.0, 1.0, 1.0, 0.0, 1.0, 1.0, 0.0, 0.0, 1.0, 0.0, 0.0, 1.0, 0.0, 1.0, 1.0, 0.0, 1.0, 1.0, 0.0, 0.0, 1.0, 0.0, 0.0, 1.0, 0.0, 1.0, 1.0, 0.0, 1.0, 1.0, 0.0, 0.0, 1.0, 0.0, 0.0, 1.0, 0.0, 1.0, 1.0, 0.0, 1.0, 1.0, 0.0, 0.0, 1.0, 0.0, 0.0, 1.0, 0.0, 1.0, 1.0, 0.0, 1.0, 1.0, 0.0, 0.0, 1.0, 0.0, 0.0, 1.0, 0.0, 1.0, 1.0, 0.0, 1.0, 1.0, 0.0, 0.0, 1.0, 0.0, 0.0, 1.0, 0.0, 1.0, 1.0, 0.0, 1.0, 1.0, 0.0, 0.0, 1.0, 0.0, 0.0, 1.0, 0.0, 1.0, 1.0, 0.0, 1.0, 1.0, 0.0, 0.0, 1.0, 0.0, 0.0, 1.0, 0.0, 1.0, 1.0, 0.0, 1.0, 1.0, 0.0, 0.0, 1.0, 0.0, 0.0, 1.0, 0.0, 1.0, 1.0, 0.0, 1.0, 1.0, 0.0, 0.0, 1.0, 0.0, 0.0, 1.0, 0.0, 1.0, 1.0, 0.0, 1.0, 1.0, 0.0, 0.0, 1.0, 0.0, 0.0, 1.0, 0.0, 1.0, 1.0, 0.0, 1.0, 1.0, 0.0, 0.0, 1.0, 0.0, 0.0, 1.0, 0.0, 1.0, 1.0, 0.0, 1.0, 1.0, 0.0, 0.0, 1.0, 0.0, 0.0, 1.0, 0.0, 1.0, 1.0, 0.0, 1.0, 1.0, 0.0, 0.0, 1.0, 0.0, 0.0, 1.0, 0.0, 1.0, 1.0, 0.0, 1.0, 1.0, 0.0, 0.0, 1.0, 0.0, 0.0, 1.0, 0.0, 1.0, 1.0, 0.0, 1.0, 1.0, 0.0, 0.0, 1.0, 0.0, 0.0, 1.0, 0.0, 1.0, 1.0, 0.0, 1.0, 1.0, 0.0, 0.0, 1.0, 0.0, 0.0, 1.0, 0.0, 1.0, 1.0, 0.0, 1.0, 1.0, 0.0, 0.0, 1.0, 0.0, 0.0, 1.0, 0.0, 1.0, 1.0, 0.0, 1.0, 1.0, 0.0, 0.0, 1.0, 0.0, 0.0, 1.0, 0.0, 1.0, 1.0, 0.0, 1.0, 1.0, 0.0, 0.0, 1.0, 0.0, 0.0, 1.0, 0.0, 1.0, 1.0, 0.0, 1.0, 1.0, 0.0, 0.0, 1.0, 0.0, 0.0, 1.0, 0.0, 1.0, 1.0, 0.0, 1.0, 1.0, 0.0, 0.0, 1.0, 0.0, 0.0, 1.0, 0.0, 1.0, 1.0, 0.0, 1.0, 1.0, 0.0, 0.0, 1.0, 0.0, 0.0, 1.0, 0.0, 1.0, 1.0, 0.0, 1.0, 1.0, 0.0, 0.0, 1.0, 0.0, 0.0, 1.0, 0.0, 1.0, 1.0, 0.0, 1.0, 1.0, 0.0, 0.0, 1.0, 0.0, 0.0, 1.0, 0.0, 1.0, 1.0, 0.0, 1.0, 1.0, 0.0, 0.0, 1.0, 0.0, 0.0, 1.0, 0.0, 1.0, 1.0, 0.0, 1.0, 1.0, 0.0, 0.0, 1.0, 0.0, 0.0, 1.0, 0.0, 1.0, 1.0, 0.0, 1.0, 1.0, 0.0, 0.0, 1.0, 0.0, 0.0, 1.0, 0.0, 1.0, 1.0, 0.0, 1.0, 1.0, 0.0, 0.0, 1.0, 0.0, 0.0, 1.0, 0.0, 1.0, 1.0, 0.0, 1.0, 1.0, 0.0, 0.0, 1.0, 0.0, 0.0, 1.0, 0.0, 1.0, 1.0, 0.0, 1.0, 1.0, 0.0, 0.0, 1.0, 0.0, 0.0, 1.0, 0.0, 1.0, 1.0, 0.0, 1.0, 1.0, 0.0, 0.0, 1.0, 0.0, 0.0, 1.0, 0.0, 1.0, 1.0, 0.0, 1.0, 1.0, 0.0, 0.0, 1.0, 0.0, 0.0, 1.0, 0.0, 1.0, 1.0, 0.0, 1.0, 1.0, 0.0, 0.0, 1.0, 0.0, 0.0, 1.0, 0.0, 1.0, 1.0, 0.0, 1.0, 1.0, 0.0, 0.0, 1.0, 0.0, 0.0, 1.0, 0.0, 1.0, 1.0, 0.0, 1.0, 1.0, 0.0, 0.0, 1.0, 0.0, 0.0, 1.0, 0.0, 1.0, 1.0, 0.0, 1.0, 1.0, 0.0, 0.0, 1.0, 0.0, 0.0, 1.0, 0.0, 1.0, 1.0, 0.0, 1.0, 1.0, 0.0, 0.0, 1.0, 0.0, 0.0, 1.0, 0.0, 1.0, 1.0, 0.0, 1.0, 1.0, 0.0, 0.0, 1.0, 0.0, 0.0, 1.0, 0.0, 1.0, 1.0, 0.0, 1.0, 1.0, 0.0, 0.0, 1.0, 0.0, 0.0, 1.0, 0.0, 1.0, 1.0, 0.0, 1.0, 1.0, 0.0, 0.0, 1.0, 0.0, 0.0, 1.0, 0.0, 1.0, 1.0, 0.0, 1.0, 1.0, 0.0, 0.0, 1.0, 0.0, 0.0, 1.0, 0.0, 1.0, 1.0, 0.0, 1.0, 1.0, 0.0, 0.0, 1.0, 0.0, 0.0, 1.0, 0.0, 1.0, 1.0, 0.0, 1.0, 1.0, 0.0, 0.0, 1.0, 0.0, 0.0, 1.0, 0.0, 1.0, 1.0, 0.0, 1.0, 1.0, 0.0, 0.0, 1.0, 0.0, 0.0, 1.0, 0.0, 1.0, 1.0, 0.0, 1.0, 1.0, 0.0, 0.0, 1.0, 0.0, 0.0, 1.0, 0.0, 1.0, 1.0, 0.0, 1.0, 1.0, 0.0, 0.0, 1.0, 0.0, 0.0, 1.0, 0.0, 1.0, 1.0, 0.0, 1.0, 1.0, 0.0, 0.0, 1.0, 0.0, 0.0, 1.0, 0.0, 1.0, 1.0, 0.0, 1.0, 1.0, 0.0, 0.0, 1.0, 0.0, 0.0, 1.0, 0.0, 1.0, 1.0, 0.0, 1.0, 1.0, 0.0, 0.0, 1.0, 0.0, 0.0, 1.0, 0.0, 1.0, 1.0, 0.0, 1.0, 1.0, 0.0, 0.0, 1.0, 0.0, 0.0, 1.0, 0.0, 1.0, 1.0, 0.0, 1.0, 1.0, 0.0, 0.0, 1.0, 0.0, 0.0, 1.0, 0.0, 1.0, 1.0, 0.0, 1.0, 1.0, 0.0, 0.0, 1.0, 0.0, 0.0, 1.0, 0.0, 1.0, 1.0, 0.0, 1.0, 1.0, 0.0, 0.0, 1.0, 0.0, 0.0, 1.0, 0.0, 1.0, 1.0, 0.0, 1.0, 1.0, 0.0, 0.0, 1.0, 0.0, 0.0, 1.0, 0.0, 1.0, 1.0, 0.0, 1.0, 1.0, 0.0, 0.0, 1.0, 0.0, 0.0, 1.0, 0.0, 1.0, 1.0, 0.0, 1.0, 1.0, 0.0, 0.0, 1.0, 0.0, 0.0, 1.0, 0.0, 1.0, 1.0, 0.0, 1.0, 1.0, 0.0, 0.0, 1.0, 0.0, 0.0, 1.0, 0.0, 1.0, 1.0, 0.0, 1.0, 1.0, 0.0, 0.0, 1.0, 0.0, 0.0, 1.0, 0.0, 1.0, 1.0, 0.0, 1.0, 1.0, 0.0, 0.0, 1.0, 0.0, 0.0, 1.0, 0.0, 1.0, 1.0, 0.0, 1.0, 1.0, 0.0, 0.0, 1.0, 0.0, 0.0, 1.0, 0.0, 1.0, 1.0, 0.0, 1.0, 1.0, 0.0, 0.0, 1.0, 0.0, 0.0, 1.0, 0.0, 1.0, 1.0, 0.0, 1.0, 1.0, 0.0, 0.0, 1.0, 0.0, 0.0, 1.0, 0.0, 1.0, 1.0, 0.0, 1.0, 1.0, 0.0, 0.0, 1.0, 0.0, 0.0, 1.0, 0.0, 1.0, 1.0, 0.0, 1.0, 1.0, 0.0, 0.0, 1.0, 0.0, 0.0, 1.0, 0.0, 1.0, 1.0, 0.0, 1.0, 1.0, 0.0, 0.0, 1.0, 0.0, 0.0, 1.0, 0.0, 1.0, 1.0, 0.0, 1.0, 1.0, 0.0, 0.0, 1.0, 0.0, 0.0, 1.0, 0.0, 1.0, 1.0, 0.0, 1.0, 1.0, 0.0, 0.0, 1.0, 0.0, 0.0, 1.0, 0.0, 1.0, 1.0, 0.0, 1.0, 1.0, 0.0, 0.0, 1.0, 0.0, 0.0, 1.0, 0.0, 1.0, 1.0, 0.0, 1.0, 1.0, 0.0, 0.0, 1.0, 0.0, 0.0, 1.0, 0.0, 1.0, 1.0, 0.0, 1.0, 1.0, 0.0, 0.0, 1.0, 0.0, 0.0, 1.0, 0.0, 1.0, 1.0, 0.0, 1.0, 1.0, 0.0, 0.0, 1.0, 0.0, 0.0, 1.0, 0.0, 1.0, 1.0, 0.0, 1.0, 1.0, 0.0, 0.0, 1.0, 0.0, 0.0, 1.0, 0.0, 1.0, 1.0, 0.0, 1.0, 1.0, 0.0, 0.0, 1.0, 0.0, 0.0, 1.0, 0.0, 1.0, 1.0, 0.0, 1.0, 1.0, 0.0, 0.0, 1.0, 0.0, 0.0, 1.0, 0.0, 1.0, 1.0, 0.0, 1.0, 1.0, 0.0, 0.0, 1.0, 0.0, 0.0, 1.0, 0.0, 1.0, 1.0, 0.0, 1.0, 1.0, 0.0, 0.0, 1.0, 0.0, 0.0, 1.0, 0.0, 1.0, 1.0, 0.0, 1.0, 1.0, 0.0, 0.0, 1.0, 0.0, 0.0, 1.0, 0.0, 1.0, 1.0, 0.0, 1.0, 1.0, 0.0, 0.0, 1.0, 0.0, 0.0, 1.0, 0.0, 1.0, 1.0, 0.0, 1.0, 1.0, 0.0, 0.0, 1.0, 0.0, 0.0, 1.0, 0.0, 1.0, 1.0, 0.0, 1.0, 1.0, 0.0, 0.0, 1.0, 0.0, 0.0, 1.0, 0.0, 1.0, 1.0, 0.0, 1.0, 1.0, 0.0, 0.0, 1.0, 0.0, 0.0, 1.0, 0.0, 1.0, 1.0, 0.0, 1.0, 1.0, 0.0, 0.0, 1.0, 0.0, 0.0, 1.0, 0.0, 1.0, 1.0, 0.0, 1.0, 1.0, 0.0, 0.0, 1.0, 0.0, 0.0, 1.0, 0.0, 1.0, 1.0, 0.0, 1.0, 1.0, 0.0, 0.0, 1.0, 0.0, 0.0, 1.0, 0.0, 1.0, 1.0, 0.0, 1.0, 1.0, 0.0, 0.0, 1.0, 0.0, 0.0, 1.0, 0.0, 1.0, 1.0, 0.0, 1.0, 1.0, 0.0, 0.0, 1.0, 0.0, 0.0, 1.0, 0.0, 1.0, 1.0, 0.0, 1.0, 1.0, 0.0, 0.0, 1.0, 0.0, 0.0, 1.0, 0.0, 1.0, 1.0, 0.0, 1.0, 1.0, 0.0, 0.0, 1.0, 0.0, 0.0, 1.0, 0.0, 1.0, 1.0, 0.0, 1.0, 1.0, 0.0, 0.0, 1.0, 0.0, 0.0, 1.0, 0.0, 1.0, 1.0, 0.0, 1.0, 1.0, 0.0, 0.0, 1.0, 0.0, 0.0, 1.0, 0.0, 1.0, 1.0, 0.0, 1.0, 1.0, 0.0, 0.0, 1.0, 0.0, 0.0, 1.0, 0.0, 1.0, 1.0, 0.0, 1.0, 1.0, 0.0, 0.0, 1.0, 0.0, 0.0, 1.0, 0.0, 1.0, 1.0, 0.0, 1.0, 1.0, 0.0, 0.0, 1.0, 0.0, 0.0, 1.0, 0.0, 1.0, 1.0, 0.0, 1.0, 1.0, 0.0, 0.0, 1.0, 0.0, 0.0, 1.0, 0.0, 1.0, 1.0, 0.0, 1.0, 1.0, 0.0, 0.0, 1.0, 0.0, 0.0, 1.0, 0.0, 1.0, 1.0, 0.0, 1.0, 1.0, 0.0, 0.0, 1.0, 0.0, 0.0, 1.0, 0.0, 1.0, 1.0, 0.0, 1.0, 1.0, 0.0, 0.0, 1.0, 0.0, 0.0, 1.0, 0.0, 1.0, 1.0, 0.0, 1.0, 1.0, 0.0, 0.0, 1.0, 0.0, 0.0, 1.0, 0.0, 1.0, 1.0, 0.0, 1.0, 1.0, 0.0, 0.0, 1.0, 0.0, 0.0, 1.0, 0.0, 1.0, 1.0, 0.0, 1.0, 1.0, 0.0, 0.0, 1.0, 0.0, 0.0, 1.0, 0.0, 1.0, 1.0, 0.0, 1.0, 1.0, 0.0, 0.0, 1.0, 0.0, 0.0, 1.0, 0.0, 1.0, 1.0, 0.0, 1.0, 1.0, 0.0, 0.0, 1.0, 0.0, 0.0, 1.0, 0.0, 1.0, 1.0, 0.0, 1.0, 1.0, 0.0, 0.0, 1.0, 0.0, 0.0, 1.0, 0.0, 1.0, 1.0, 0.0, 1.0])
_ca = me_birch.color_attributes.new('Col', 'BYTE_COLOR', 'CORNER')
_ca.data.foreach_set('color', [0.0, 0.0, 0.0, 1.0, 0.0, 0.0, 0.0, 1.0, 0.0, 0.0, 0.0, 1.0, 0.0, 0.0, 0.0, 1.0, 0.0, 0.0, 0.0, 1.0, 0.0, 0.0, 0.0, 1.0, 0.0, 0.0, 0.0, 1.0, 0.0, 0.0, 0.0, 1.0, 0.0, 0.0, 0.0, 1.0, 0.0, 0.0, 0.0, 1.0, 0.0, 0.0, 0.0, 1.0, 0.0, 0.0, 0.0, 1.0, 0.0, 0.0, 0.0, 1.0, 0.0, 0.0, 0.0, 1.0, 0.0, 0.0, 0.0, 1.0, 0.0, 0.0, 0.0, 1.0, 0.0, 0.0, 0.0, 1.0, 0.0, 0.0, 0.0, 1.0, 0.0, 0.0, 0.0, 1.0, 0.0, 0.0, 0.0, 1.0, 0.0, 0.0, 0.0, 1.0, 0.0, 0.0, 0.0, 1.0, 0.0, 0.0, 0.0, 1.0, 0.0, 0.0, 0.0, 1.0, 0.0, 0.0, 0.0, 1.0, 0.0, 0.0, 0.0, 1.0, 0.0, 0.0, 0.0, 1.0, 0.0, 0.0, 0.0, 1.0, 0.0, 0.0, 0.0, 1.0, 0.0, 0.0, 0.0, 1.0, 0.0, 0.0, 0.0, 1.0, 0.0, 0.0, 0.0, 1.0, 0.0, 0.0, 0.0, 1.0, 0.0, 0.0, 0.0, 1.0, 0.0, 0.0, 0.0, 1.0, 0.0, 0.0, 0.0, 1.0, 0.0, 0.0, 0.0, 1.0, 0.0, 0.0, 0.0, 1.0, 0.0, 0.0, 0.0, 1.0, 0.0, 0.0, 0.0, 1.0, 0.0, 0.0, 0.0, 1.0, 0.0, 0.0, 0.0, 1.0, 0.0, 0.0, 0.0, 1.0, 0.0, 0.0, 0.0, 1.0, 0.0, 0.0, 0.0, 1.0, 0.0, 0.0, 0.0, 1.0, 0.0, 0.0, 0.0, 1.0, 0.0, 0.0, 0.0, 1.0, 0.0, 0.0, 0.0, 1.0, 0.0, 0.0, 0.0, 1.0, 0.0, 0.0, 0.0, 1.0, 0.0, 0.0, 0.0, 1.0, 0.0, 0.0, 0.0, 1.0, 0.0, 0.0, 0.0, 1.0, 0.0, 0.0, 0.0, 1.0, 0.0, 0.0, 0.0, 1.0, 0.0, 0.0, 0.0, 1.0, 0.0, 0.0, 0.0, 1.0, 0.0, 0.0, 0.0, 1.0, 0.0, 0.0, 0.0, 1.0, 0.0, 0.0, 0.0, 1.0, 0.0, 0.0, 0.0, 1.0, 0.0, 0.0, 0.0, 1.0, 0.0, 0.0, 0.0, 1.0, 0.0, 0.0, 0.0, 1.0, 0.0, 0.0, 0.0, 1.0, 0.0, 0.0, 0.0, 1.0, 0.0, 0.0, 0.0, 1.0, 0.0, 0.0, 0.0, 1.0, 0.0, 0.0, 0.0, 1.0, 0.0, 0.0, 0.0, 1.0, 0.0, 0.0, 0.0, 1.0, 0.0, 0.0, 0.0, 1.0, 0.0, 0.0, 0.0, 1.0, 0.0, 0.0, 0.0, 1.0, 0.0, 0.0, 0.0, 1.0, 0.0, 0.0, 0.0, 1.0, 0.0, 0.0, 0.0, 1.0, 0.0, 0.0, 0.0, 1.0, 0.0, 0.0, 0.0, 1.0, 0.0, 0.0, 0.0, 1.0, 0.0, 0.0, 0.0, 1.0, 0.0, 0.0, 0.0, 1.0, 0.0, 0.0, 0.0, 1.0, 0.0, 0.0, 0.0, 1.0, 0.0, 0.0, 0.0, 1.0, 0.0, 0.0, 0.0, 1.0, 0.0, 0.0, 0.0, 1.0, 0.0, 0.0, 0.0, 1.0, 0.0, 0.0, 0.0, 1.0, 0.0, 0.0, 0.0, 1.0, 0.0, 0.0, 0.0, 1.0, 0.0, 0.0, 0.0, 1.0, 0.0, 0.0, 0.0, 1.0, 0.0, 0.0, 0.0, 1.0, 0.0, 0.0, 0.0, 1.0, 0.0, 0.0, 0.0, 1.0, 0.0, 0.0, 0.0, 1.0, 0.0, 0.0, 0.0, 1.0, 0.0, 0.0, 0.0, 1.0, 0.0, 0.0, 0.0, 1.0, 0.0, 0.0, 0.0, 1.0, 0.0, 0.0, 0.0, 1.0, 0.0, 0.0, 0.0, 1.0, 0.0, 0.0, 0.0, 1.0, 0.0, 0.0, 0.0, 1.0, 0.0, 0.0, 0.0, 1.0, 0.0, 0.0, 0.0, 1.0, 0.0, 0.0, 0.0, 1.0, 0.0, 0.0, 0.0, 1.0, 0.0, 0.0, 0.0, 1.0, 0.0, 0.0, 0.0, 1.0, 0.0, 0.0, 0.0, 1.0, 0.0, 0.0, 0.0, 1.0, 0.0, 0.0, 0.0, 1.0, 0.0, 0.0, 0.0, 1.0, 0.0, 0.0, 0.0, 1.0, 0.0, 0.0, 0.0, 1.0, 0.0, 0.0, 0.0, 1.0, 0.0, 0.0, 0.0, 1.0, 0.0, 0.0, 0.0, 1.0, 0.0, 0.0, 0.0, 1.0, 0.0, 0.0, 0.0, 1.0, 0.0, 0.0, 0.0, 1.0, 0.0, 0.0, 0.0, 1.0, 0.0, 0.0, 0.0, 1.0, 0.0, 0.0, 0.0, 1.0, 0.0, 0.0, 0.0, 1.0, 0.0, 0.0, 0.0, 1.0, 0.0, 0.0, 0.0, 1.0, 0.0, 0.0, 0.0, 1.0, 0.0, 0.0, 0.0, 1.0, 0.0, 0.0, 0.0, 1.0, 0.0, 0.0, 0.0, 1.0, 0.0, 0.0, 0.0, 1.0, 0.0, 0.0, 0.0, 1.0, 0.0, 0.0, 0.0, 1.0, 0.0, 0.0, 0.0, 1.0, 0.0, 0.0, 0.0, 1.0, 0.0, 0.0, 0.0, 1.0, 0.0, 0.0, 0.0, 1.0, 0.0, 0.0, 0.0, 1.0, 0.0, 0.0, 0.0, 1.0, 0.0, 0.0, 0.0, 1.0, 0.0, 0.0, 0.0, 1.0, 0.0, 0.0, 0.0, 1.0, 0.0, 0.0, 0.0, 1.0, 0.0, 0.0, 0.0, 1.0, 0.0, 0.0, 0.0, 1.0, 0.0, 0.0, 0.0, 1.0, 0.0, 0.0, 0.0, 1.0, 0.0, 0.0, 0.0, 1.0, 0.0, 0.0, 0.0, 1.0, 0.0, 0.0, 0.0, 1.0, 0.0, 0.0, 0.0, 1.0, 0.0, 0.0, 0.0, 1.0, 0.0, 0.0, 0.0, 1.0, 0.0, 0.0, 0.0, 1.0, 0.0, 0.0, 0.0, 1.0, 0.0, 0.0, 0.0, 1.0, 0.0, 0.0, 0.0, 1.0, 0.0, 0.0, 0.0, 1.0, 0.0, 0.0, 0.0, 1.0, 0.0, 0.0, 0.0, 1.0, 0.0, 0.0, 0.0, 1.0, 0.0, 0.0, 0.0, 1.0, 0.0, 0.0, 0.0, 1.0, 0.0, 0.0, 0.0, 1.0, 0.0, 0.0, 0.0, 1.0, 0.0, 0.0, 0.0, 1.0, 0.0, 0.0, 0.0, 1.0, 0.0, 0.0, 0.0, 1.0, 0.0, 0.0, 0.0, 1.0, 0.0, 0.0, 0.0, 1.0, 0.0, 0.0, 0.0, 1.0, 0.0, 0.0, 0.0, 1.0, 0.0, 0.0, 0.0, 1.0, 0.0, 0.0, 0.0, 1.0, 0.0, 0.0, 0.0, 1.0, 0.0, 0.0, 0.0, 1.0, 0.0, 0.0, 0.0, 1.0, 0.0, 0.0, 0.0, 1.0, 0.0, 0.0, 0.0, 1.0, 0.0, 0.0, 0.0, 1.0, 0.0, 0.0, 0.0, 1.0, 0.0, 0.0, 0.0, 1.0, 0.0, 0.0, 0.0, 1.0, 0.0, 0.0, 0.0, 1.0, 0.0, 0.0, 0.0, 1.0, 0.0, 0.0, 0.0, 1.0, 0.0, 0.0, 0.0, 1.0, 0.0, 0.0, 0.0, 1.0, 0.0, 0.0, 0.0, 1.0, 0.0, 0.0, 0.0, 1.0, 0.0, 0.0, 0.0, 1.0, 0.0, 0.0, 0.0, 1.0, 0.0, 0.0, 0.0, 1.0, 0.0, 0.0, 0.0, 1.0, 0.0, 0.0, 0.0, 1.0, 0.0, 0.0, 0.0, 1.0, 0.0, 0.0, 0.0, 1.0, 0.0, 0.0, 0.0, 1.0, 0.0, 0.0, 0.0, 1.0, 0.0, 0.0, 0.0, 1.0, 0.0, 0.0, 0.0, 1.0, 0.0, 0.0, 0.0, 1.0, 0.0, 0.0, 0.0, 1.0, 0.0, 0.0, 0.0, 1.0, 0.0, 0.0, 0.0, 1.0, 0.0, 0.0, 0.0, 1.0, 0.0, 0.0, 0.0, 1.0, 0.0, 0.0, 0.0, 1.0, 0.0, 0.0, 0.0, 1.0, 0.0, 0.0, 0.0, 1.0, 0.0, 0.0, 0.0, 1.0, 0.0, 0.0, 0.0, 1.0, 0.0, 0.0, 0.0, 1.0, 0.0, 0.0, 0.0, 1.0, 0.0, 0.0, 0.0, 1.0, 0.0, 0.0, 0.0, 1.0, 0.0, 0.0, 0.0, 1.0, 0.0, 0.0, 0.0, 1.0, 0.0, 0.0, 0.0, 1.0, 0.0, 0.0, 0.0, 1.0, 0.0, 0.0, 0.0, 1.0, 0.0, 0.0, 0.0, 1.0, 0.0, 0.0, 0.0, 1.0, 0.0, 0.0, 0.0, 1.0, 0.0, 0.0, 0.0, 1.0, 0.0, 0.0, 0.0, 1.0, 0.0, 0.0, 0.0, 1.0, 0.0, 0.0, 0.0, 1.0, 0.0, 0.0, 0.0, 1.0, 0.0, 0.0, 0.0, 1.0, 0.0, 0.0, 0.0, 1.0, 0.0, 0.0, 0.0, 1.0, 0.0, 0.0, 0.0, 1.0, 0.0, 0.0, 0.0, 1.0, 0.0, 0.0, 0.0, 1.0, 0.0, 0.0, 0.0, 1.0, 0.0, 0.0, 0.0, 1.0, 0.0, 0.0, 0.0, 1.0, 0.0, 0.0, 0.0, 1.0, 0.0, 0.0, 0.0, 1.0, 0.0, 0.0, 0.0, 1.0, 0.0, 0.0, 0.0, 1.0, 0.0, 0.0, 0.0, 1.0, 0.0, 0.0, 0.0, 1.0, 0.0, 0.0, 0.0, 1.0, 0.0, 0.0, 0.0, 1.0, 0.0, 0.0, 0.0, 1.0, 0.0, 0.0, 0.0, 1.0, 0.0, 0.0, 0.0, 1.0, 0.0, 0.0, 0.0, 1.0, 0.0, 0.0, 0.0, 1.0, 0.0, 0.0, 0.0, 1.0, 0.0, 0.0, 0.0, 1.0, 0.0, 0.0, 0.0, 1.0, 0.0, 0.0, 0.0, 1.0, 0.0, 0.0, 0.0, 1.0, 0.0, 0.0, 0.0, 1.0, 0.0, 0.0, 0.0, 1.0, 0.0, 0.0, 0.0, 1.0, 0.0, 0.0, 0.0, 1.0, 0.0, 0.0, 0.0, 1.0, 0.0, 0.0, 0.0, 1.0, 0.0, 0.0, 0.0, 1.0, 0.0, 0.0, 0.0, 1.0, 0.0, 0.0, 0.0, 1.0, 0.0, 0.0, 0.0, 1.0, 0.0, 0.0, 0.0, 1.0, 0.0, 0.0, 0.0, 1.0, 0.0, 0.0, 0.0, 1.0, 0.0, 0.0, 0.0, 1.0, 0.0, 0.0, 0.0, 1.0, 0.0, 0.0, 0.0, 1.0, 0.0, 0.0, 0.0, 1.0, 0.0, 0.0, 0.0, 1.0, 0.0, 0.0, 0.0, 1.0, 0.0, 0.0, 0.0, 1.0, 0.0, 0.0, 0.0, 1.0, 0.0, 0.0, 0.0, 1.0, 0.0, 0.0, 0.0, 1.0, 0.0, 0.0, 0.0, 1.0, 0.0, 0.0, 0.0, 1.0, 0.0, 0.0, 0.0, 1.0, 0.0, 0.0, 0.0, 1.0, 0.0, 0.0, 0.0, 1.0, 0.0, 0.0, 0.0, 1.0, 0.0, 0.0, 0.0, 1.0, 0.0, 0.0, 0.0, 1.0, 0.0, 0.0, 0.0, 1.0, 0.0, 0.0, 0.0, 1.0, 0.0, 0.0, 0.0, 1.0, 0.0, 0.0, 0.0, 1.0, 0.0, 0.0, 0.0, 1.0, 0.0, 0.0, 0.0, 1.0, 0.0, 0.0, 0.0, 1.0, 0.0, 0.0, 0.0, 1.0, 0.0, 0.0, 0.0, 1.0, 0.0, 0.0, 0.0, 1.0, 0.0, 0.0, 0.0, 1.0, 0.0, 0.0, 0.0, 1.0, 0.0, 0.0, 0.0, 1.0, 0.0, 0.0, 0.0, 1.0, 0.0, 0.0, 0.0, 1.0, 0.0, 0.0, 0.0, 1.0, 0.0, 0.0, 0.0, 1.0, 0.0, 0.0, 0.0, 1.0, 0.0, 0.0, 0.0, 1.0, 0.0, 0.0, 0.0, 1.0, 0.0, 0.0, 0.0, 1.0, 0.0, 0.0, 0.0, 1.0, 0.0, 0.0, 0.0, 1.0, 0.0, 0.0, 0.0, 1.0, 0.0, 0.0, 0.0, 1.0, 0.0, 0.0, 0.0, 1.0, 0.0, 0.0, 0.0, 1.0, 0.0, 0.0, 0.0, 1.0, 0.0, 0.0, 0.0, 1.0, 0.0, 0.0, 0.0, 1.0, 0.0, 0.0, 0.0, 1.0, 0.0, 0.0, 0.0, 1.0, 0.0, 0.0, 0.0, 1.0, 0.0, 0.0, 0.0, 1.0, 0.0, 0.0, 0.0, 1.0, 0.0, 0.0, 0.0, 1.0, 0.0, 0.0, 0.0, 1.0, 0.0, 0.0, 0.0, 1.0, 0.0, 0.0, 0.0, 1.0, 0.0, 0.0, 0.0, 1.0, 0.0, 0.0, 0.0, 1.0, 0.0, 0.0, 0.0, 1.0, 0.0, 0.0, 0.0, 1.0, 0.0, 0.0, 0.0, 1.0, 0.0, 0.0, 0.0, 1.0, 0.0, 0.0, 0.0, 1.0, 0.0, 0.0, 0.0, 1.0, 0.0, 0.0, 0.0, 1.0, 0.0, 0.0, 0.0, 1.0, 0.0, 0.0, 0.0, 1.0, 0.0, 0.0, 0.0, 1.0, 0.0, 0.0, 0.0, 1.0, 0.0, 0.0, 0.0, 1.0, 0.0, 0.0, 0.0, 1.0, 0.0, 0.0, 0.0, 1.0, 0.0, 0.0, 0.0, 1.0, 0.0, 0.0, 0.0, 1.0, 0.0, 0.0, 0.0, 1.0, 0.0, 0.0, 0.0, 1.0, 0.0, 0.0, 0.0, 1.0, 0.0, 0.0, 0.0, 1.0, 0.0, 0.0, 0.0, 1.0, 0.0, 0.0, 0.0, 1.0, 0.0, 0.0, 0.0, 1.0, 0.0, 0.0, 0.0, 1.0, 0.0, 0.0, 0.0, 1.0, 0.0, 0.0, 0.0, 1.0, 0.0, 0.0, 0.0, 1.0, 0.0, 0.0, 0.0, 1.0, 0.0, 0.0, 0.0, 1.0, 0.0, 0.0, 0.0, 1.0, 0.0, 0.0, 0.0, 1.0, 0.0, 0.0, 0.0, 1.0, 0.0, 0.0, 0.0, 1.0, 0.0, 0.0, 0.0, 1.0, 0.0, 0.0, 0.0, 1.0, 0.0, 0.0, 0.0, 1.0, 0.0, 0.0, 0.0, 1.0, 0.0, 0.0, 0.0, 1.0, 0.0, 0.0, 0.0, 1.0, 0.0, 0.0, 0.0, 1.0, 0.0, 0.0, 0.0, 1.0, 0.0, 0.0, 0.0, 1.0, 0.0, 0.0, 0.0, 1.0, 0.0, 0.0, 0.0, 1.0, 0.0, 0.0, 0.0, 1.0, 0.0, 0.0, 0.0, 1.0, 0.0, 0.0, 0.0, 1.0, 0.0, 0.0, 0.0, 1.0, 0.0, 0.0, 0.0, 1.0, 0.0, 0.0, 0.0, 1.0, 0.0, 0.0, 0.0, 1.0, 0.0, 0.0, 0.0, 1.0, 0.0, 0.0, 0.0, 1.0, 0.0, 0.0, 0.0, 1.0, 0.0, 0.0, 0.0, 1.0, 0.0, 0.0, 0.0, 1.0, 0.0, 0.0, 0.0, 1.0, 0.0, 0.0, 0.0, 1.0, 1.0, 1.0, 1.0, 1.0, 1.0, 0.0, 1.0, 1.0, 1.0, 1.0, 1.0, 1.0, 1.0, 1.0, 1.0, 1.0, 1.0, 0.02624, 1.0, 1.0, 1.0, 0.0, 1.0, 1.0, 1.0, 0.1095, 1.0, 1.0, 1.0, 0.2016, 1.0, 1.0, 1.0, 0.001214, 1.0, 1.0, 1.0, 0.1248, 1.0, 1.0, 1.0, 0.107, 1.0, 1.0, 1.0, 0.2016, 1.0, 1.0, 1.0, 0.305, 1.0, 1.0, 1.0, 0.2307, 1.0, 1.0, 1.0, 0.0, 1.0, 1.0, 1.0, 1.0, 1.0, 1.0, 1.0, 1.0, 1.0, 1.0, 1.0, 0.2423, 1.0, 1.0, 1.0, 1.0, 1.0, 1.0, 1.0, 0.01161, 1.0, 1.0, 1.0, 0.04667, 1.0, 1.0, 1.0, 0.2874, 1.0, 1.0, 1.0, 0.0003035, 1.0, 1.0, 1.0, 0.0, 1.0, 1.0, 1.0, 0.001821, 1.0, 1.0, 1.0, 0.3813, 1.0, 1.0, 1.0, 0.0006071, 1.0, 1.0, 1.0, 0.1119, 1.0, 1.0, 1.0, 0.02732, 1.0, 1.0, 1.0, 0.3813, 1.0, 1.0, 1.0, 0.0, 1.0, 1.0, 0.08866, 0.0, 1.0, 1.0, 1.0, 0.0, 1.0, 1.0, 1.0, 0.001214, 1.0, 1.0, 0.4452, 1.0, 1.0, 1.0, 0.1095, 0.09084, 1.0, 1.0, 1.0, 0.2789, 1.0, 1.0, 1.0, 1.0, 1.0, 1.0, 1.0, 1.0, 0.956, 1.0, 1.0, 0.0006071, 1.0, 1.0, 1.0, 0.003677, 1.0, 1.0, 1.0, 1.0, 1.0, 1.0, 1.0, 0.007499, 1.0, 1.0, 0.005605, 0.0, 1.0, 1.0, 0.7605, 0.6654, 1.0, 1.0, 1.0, 0.8469, 1.0, 1.0, 1.0, 0.0003035, 1.0, 1.0, 0.005605, 0.0, 1.0, 1.0, 1.0, 0.004025, 1.0, 1.0, 1.0, 0.2016, 1.0, 1.0, 1.0, 0.0, 1.0, 1.0, 1.0, 0.004025, 1.0, 1.0, 1.0, 0.8308, 1.0, 1.0, 1.0, 0.2582, 1.0, 1.0, 1.0, 0.0, 1.0, 1.0, 0.9823, 0.0, 1.0, 1.0, 1.0, 0.0, 1.0, 1.0, 1.0, 1.0, 1.0, 1.0, 1.0, 1.0, 1.0, 1.0, 0.0009106, 0.1845, 1.0, 1.0, 1.0, 0.001821, 1.0, 1.0, 0.0, 0.0, 0.7835, 1.0, 1.0, 1.0, 1.0, 1.0, 1.0, 0.1119, 1.0, 1.0, 0.7682, 0.3663, 1.0, 1.0, 0.0, 0.002125, 1.0, 1.0, 1.0, 0.009721, 1.0, 1.0, 1.0, 0.002125, 1.0, 1.0, 0.0865, 1.0, 1.0, 1.0, 1.0, 0.009721, 1.0, 1.0, 0.01938, 1.0, 1.0, 1.0, 1.0, 0.002125, 1.0, 1.0, 1.0, 1.0, 1.0, 1.0, 1.0, 0.3185, 1.0, 1.0, 1.0, 1.0, 1.0, 1.0, 1.0, 1.0, 1.0, 1.0, 0.7605, 0.0, 1.0, 1.0, 1.0, 0.3185, 1.0, 1.0, 1.0, 0.2307, 1.0, 1.0, 1.0, 0.08228, 1.0, 1.0, 1.0, 0.0, 1.0, 1.0, 1.0, 0.2307, 1.0, 1.0, 1.0, 0.04374, 1.0, 1.0, 1.0, 0.1413, 1.0, 1.0, 1.0, 0.5841, 1.0, 1.0, 1.0, 0.8796, 1.0, 1.0, 1.0, 1.0, 1.0, 1.0, 1.0, 1.0, 1.0, 1.0, 1.0, 0.0, 1.0, 1.0, 1.0, 1.0, 1.0, 1.0, 1.0, 0.1812, 1.0, 1.0, 1.0, 0.7991, 1.0, 1.0, 1.0, 0.008023, 1.0, 1.0, 1.0, 0.1812, 1.0, 1.0, 1.0, 0.6514, 1.0, 1.0, 1.0, 0.7991, 1.0, 1.0, 1.0, 0.0, 1.0, 1.0, 1.0, 0.5776, 1.0, 1.0, 1.0, 0.0, 1.0, 1.0, 1.0, 0.0, 1.0, 1.0, 1.0, 0.1119, 1.0, 1.0, 1.0, 0.5776, 1.0, 1.0, 1.0, 0.0, 1.0, 1.0, 0.956, 0.003677, 1.0, 1.0, 1.0, 0.02732, 1.0, 1.0, 1.0, 0.0, 1.0, 1.0, 1.0, 0.5089, 1.0, 1.0, 1.0, 0.006512, 1.0, 1.0, 1.0, 0.003677, 1.0, 1.0, 1.0, 0.001214, 1.0, 1.0, 1.0, 0.0, 1.0, 1.0, 1.0, 0.003677, 1.0, 1.0, 1.0, 1.0, 1.0, 1.0, 1.0, 0.001214, 1.0, 1.0, 1.0, 1.0, 1.0, 1.0, 1.0, 0.0, 1.0, 1.0, 1.0, 1.0, 1.0, 1.0, 1.0, 1.0, 1.0, 1.0, 0.6445, 0.0006071, 1.0, 1.0, 1.0, 0.0, 1.0, 1.0, 1.0, 0.0, 1.0, 1.0, 1.0, 1.0, 1.0, 1.0, 1.0, 1.0, 1.0, 1.0, 1.0, 0.0, 1.0, 1.0, 1.0, 0.0, 1.0, 1.0, 1.0, 0.2462, 1.0, 1.0, 1.0, 0.8879, 1.0, 1.0, 1.0, 0.01161, 1.0, 1.0, 1.0, 1.0, 1.0, 1.0, 1.0, 0.8879, 1.0, 1.0, 1.0, 0.9131, 1.0, 1.0, 1.0, 0.01161, 1.0, 1.0, 1.0, 0.4793, 1.0, 1.0, 1.0, 0.01298, 1.0, 1.0, 1.0, 0.0, 1.0, 1.0, 1.0, 0.4793, 1.0, 1.0, 1.0, 0.3325, 1.0, 1.0, 1.0, 0.01298, 1.0, 1.0, 0.03955, 0.1095, 1.0, 1.0, 1.0, 1.0, 1.0, 1.0, 1.0, 0.0, 1.0, 1.0, 0.0, 0.2462, 0.5583, 1.0, 0.003677, 1.0, 1.0, 1.0, 1.0, 1.0, 1.0, 1.0, 1.0, 0.1022, 1.0, 1.0, 1.0, 1.0, 1.0, 1.0, 1.0, 0.1095, 1.0, 1.0, 1.0, 0.1022, 1.0, 1.0, 1.0, 0.03689, 1.0, 1.0, 1.0, 1.0, 1.0, 1.0, 1.0, 0.1144, 1.0, 1.0, 1.0, 1.0, 1.0, 1.0, 1.0, 0.5395, 1.0, 1.0, 1.0, 0.1144, 1.0, 1.0, 1.0, 0.06301, 1.0, 1.0, 1.0, 1.0, 1.0, 1.0, 1.0, 0.01033, 1.0, 1.0, 1.0, 0.4793, 1.0, 1.0, 1.0, 0.1683, 1.0, 1.0, 1.0, 0.227, 1.0, 1.0, 1.0, 1.0, 1.0, 1.0, 1.0, 0.4851, 1.0, 1.0, 0.3564, 0.0, 1.0, 1.0, 1.0, 0.0, 0.3515, 1.0, 0.6514, 0.0, 0.05127, 1.0, 0.3968, 0.0, 1.0, 1.0, 0.1248, 0.0, 0.0009106, 1.0, 1.0, 0.0, 1.0, 1.0, 1.0, 1.0, 1.0, 1.0, 1.0, 0.1651, 1.0, 1.0, 1.0, 1.0, 1.0, 1.0, 0.2961, 1.0, 1.0, 1.0, 1.0, 0.2195, 1.0, 1.0, 1.0, 0.2918, 1.0, 1.0, 1.0, 1.0, 1.0, 1.0, 1.0, 1.0, 1.0, 1.0, 1.0, 1.0, 1.0, 1.0, 0.8148, 0.4793, 1.0, 1.0, 0.5395, 1.0, 1.0, 1.0, 1.0, 1.0, 1.0, 1.0, 0.7991, 0.4072, 1.0, 1.0, 0.08228, 0.117, 1.0, 1.0, 1.0, 0.04092, 1.0, 1.0, 0.0, 0.4072, 1.0, 1.0, 0.0, 0.002428, 0.5089, 1.0, 0.0, 0.05448, 0.3968, 1.0, 1.0, 1.0, 1.0, 1.0, 1.0, 0.1812, 1.0, 1.0, 1.0, 0.2195, 1.0, 1.0, 0.2016, 0.8308, 1.0, 1.0, 1.0, 0.1248, 1.0, 1.0, 1.0, 0.2086, 1.0, 1.0, 1.0, 0.5972, 1.0, 1.0, 1.0, 1.0, 1.0, 1.0, 1.0, 0.5271, 1.0, 1.0, 1.0, 0.5972, 1.0, 1.0, 1.0, 0.0, 1.0, 1.0, 1.0, 1.0, 1.0, 1.0, 1.0, 0.117, 1.0, 1.0, 1.0, 1.0, 1.0, 1.0, 1.0, 1.0, 1.0, 1.0, 1.0, 0.1529, 1.0, 1.0, 1.0, 0.3095, 1.0, 1.0, 1.0, 1.0, 1.0, 1.0, 0.491, 0.0, 1.0, 1.0, 1.0, 1.0, 1.0, 1.0, 1.0, 1.0, 1.0, 1.0, 0.491, 0.0, 1.0, 1.0, 1.0, 0.0, 1.0, 1.0, 1.0, 1.0, 1.0, 1.0, 1.0, 0.06301, 1.0, 1.0, 1.0, 1.0, 1.0, 1.0, 1.0, 0.07619, 1.0, 1.0, 1.0, 0.06301, 1.0, 1.0, 1.0, 1.0, 1.0, 1.0, 1.0, 1.0, 1.0, 1.0, 1.0, 0.2705, 1.0, 1.0, 1.0, 0.008023, 1.0, 1.0, 1.0, 0.1119, 1.0, 1.0, 1.0, 0.5972, 1.0, 1.0, 1.0, 0.04817, 1.0, 1.0, 1.0, 0.001821, 1.0, 1.0, 1.0, 0.5647, 1.0, 1.0, 0.1845, 1.0, 1.0, 1.0, 1.0, 0.2582, 1.0, 1.0, 1.0, 0.5647, 1.0, 1.0, 1.0, 0.08022, 1.0, 1.0, 0.0999, 1.0, 1.0, 1.0, 0.2346, 0.002125, 1.0, 1.0, 0.6654, 0.2874, 1.0, 1.0, 1.0, 1.0, 1.0, 1.0, 1.0, 0.003677, 1.0, 1.0, 1.0, 0.521, 1.0, 1.0, 0.6514, 0.2874, 1.0, 1.0, 1.0, 0.02624, 1.0, 1.0, 1.0, 0.7231, 1.0, 1.0, 1.0, 0.5583, 1.0, 1.0, 1.0, 0.02624, 1.0, 1.0, 1.0, 0.107, 1.0, 1.0, 1.0, 0.7231, 1.0, 1.0, 1.0, 1.0, 1.0, 1.0, 1.0, 1.0, 1.0, 1.0, 1.0, 1.0, 1.0, 1.0, 1.0, 1.0, 1.0, 1.0, 1.0, 1.0, 1.0, 1.0, 1.0, 1.0, 1.0, 1.0, 0.0, 0.0, 1.0, 1.0, 0.0, 0.0999, 1.0, 1.0, 0.0, 0.0, 1.0, 1.0, 0.0, 0.0, 0.2384, 1.0, 0.0, 1.0, 1.0, 1.0, 0.0, 0.0999, 1.0, 1.0, 1.0, 0.06301, 1.0, 1.0, 1.0, 1.0, 1.0, 1.0, 1.0, 1.0, 1.0, 1.0, 1.0, 0.06301, 1.0, 1.0, 1.0, 0.09531, 1.0, 1.0, 1.0, 0.02416, 1.0, 1.0, 1.0, 0.0, 1.0, 1.0, 1.0, 1.0, 1.0, 1.0, 1.0, 1.0, 1.0, 1.0, 1.0, 0.0, 1.0, 1.0, 1.0, 0.0, 1.0, 1.0, 1.0, 0.5776, 1.0, 1.0, 0.0, 0.0, 1.0, 1.0, 0.0, 0.0, 0.9823, 1.0, 0.0, 0.05127, 1.0, 1.0, 1.0, 0.1095, 1.0, 1.0, 1.0, 1.0, 1.0, 1.0, 0.0, 0.3372, 1.0, 1.0, 0.9734, 1.0, 1.0, 1.0, 1.0, 1.0, 1.0, 1.0, 1.0, 1.0, 1.0, 1.0, 1.0, 1.0, 1.0, 1.0, 1.0, 0.1683, 1.0, 1.0, 1.0, 1.0, 1.0, 1.0, 1.0, 0.0, 1.0, 1.0, 1.0, 0.0, 1.0, 1.0, 1.0, 0.1878, 1.0, 1.0, 1.0, 0.0, 1.0, 1.0, 0.6445, 0.1779, 1.0, 1.0, 1.0, 0.0, 1.0, 1.0, 1.0, 0.01938, 1.0, 1.0, 1.0, 0.5457, 1.0, 1.0, 1.0, 1.0, 1.0, 1.0, 1.0, 0.01938, 1.0, 1.0, 1.0, 0.1912, 1.0, 1.0, 1.0, 0.4621, 1.0, 1.0, 1.0, 0.1329, 1.0, 1.0, 1.0, 0.9734, 1.0, 1.0, 1.0, 0.1195, 1.0, 1.0, 1.0, 0.1329, 1.0, 1.0, 1.0, 0.7454, 1.0, 1.0, 1.0, 0.9734, 1.0, 1.0, 1.0, 0.04092, 1.0, 1.0, 1.0, 0.0, 1.0, 1.0, 0.06301, 0.06663, 1.0, 1.0, 1.0, 0.04092, 1.0, 1.0, 1.0, 0.8796, 1.0, 1.0, 1.0, 0.2462, 1.0, 1.0, 1.0, 0.3325, 1.0, 1.0, 1.0, 0.0865, 1.0, 1.0, 1.0, 0.3419, 1.0, 1.0, 1.0, 0.3613, 1.0, 1.0, 1.0, 1.0, 1.0, 1.0, 0.4125, 0.7011, 1.0, 1.0, 1.0, 0.005182, 1.0, 1.0, 1.0, 0.0, 0.7084, 1.0, 1.0, 0.0, 1.0, 1.0, 1.0, 0.006995, 1.0, 1.0, 1.0, 0.1559, 1.0, 1.0, 1.0, 0.04971, 1.0, 1.0, 1.0, 0.2664, 1.0, 1.0, 1.0, 0.03071, 1.0, 1.0, 1.0, 0.2122, 1.0, 1.0, 1.0, 0.2664, 1.0, 1.0, 1.0, 0.2159, 1.0, 1.0, 1.0, 0.3813, 1.0, 1.0, 1.0, 0.1356, 1.0, 1.0, 1.0, 0.1812, 1.0, 1.0, 1.0, 0.2051, 1.0, 1.0, 1.0, 0.08438, 1.0, 1.0, 1.0, 0.9047, 1.0, 1.0, 1.0, 0.3613, 1.0, 1.0, 0.7682, 0.1195, 1.0, 1.0, 0.001821, 0.1746, 1.0, 1.0, 1.0, 0.2086, 1.0, 1.0, 1.0, 0.1195, 1.0, 1.0, 1.0, 0.2789, 1.0, 1.0, 0.1779, 0.3712, 1.0, 1.0, 1.0, 0.107, 1.0, 1.0, 1.0, 0.5395, 1.0, 1.0, 1.0, 0.2232, 1.0, 1.0, 1.0, 0.0, 1.0, 1.0, 1.0, 0.4287, 1.0, 1.0, 1.0, 0.0, 1.0, 1.0, 1.0, 0.3864, 1.0, 1.0, 1.0, 0.8228, 1.0, 1.0, 1.0, 0.4735, 1.0, 1.0, 1.0, 0.3864, 1.0, 1.0, 1.0, 0.2542, 1.0, 1.0, 1.0, 1.0, 1.0, 1.0, 0.5711, 0.01229, 1.0, 1.0, 0.2623, 1.0, 1.0, 1.0, 1.0, 0.2232, 1.0, 1.0, 1.0, 0.008568, 1.0, 1.0, 1.0, 1.0, 1.0, 1.0, 1.0, 1.0, 1.0, 1.0, 1.0, 0.0, 1.0, 1.0, 1.0, 0.009134, 1.0, 1.0, 1.0, 0.0, 1.0, 1.0, 1.0, 0.3419, 1.0, 1.0, 1.0, 0.0865, 1.0, 1.0, 1.0, 0.7529, 1.0, 1.0, 1.0, 0.4233, 1.0, 1.0, 1.0, 0.0, 1.0, 1.0, 1.0, 0.003347, 1.0, 1.0, 1.0, 1.0, 1.0, 1.0, 1.0, 0.016, 1.0, 1.0, 1.0, 0.0185, 1.0, 1.0, 1.0, 0.1845, 1.0, 1.0, 1.0, 0.5776, 1.0, 1.0, 1.0, 0.8632, 1.0, 1.0, 1.0, 1.0, 1.0, 1.0, 1.0, 0.6105, 1.0, 1.0, 1.0, 1.0, 1.0, 1.0, 1.0, 0.0, 0.2831, 1.0, 1.0, 0.2831, 1.0, 1.0, 1.0, 0.01764, 1.0, 1.0, 1.0, 0.006049, 1.0, 1.0, 1.0, 0.0, 1.0, 1.0, 1.0, 0.2831, 1.0, 1.0, 1.0, 0.0, 1.0, 1.0, 1.0, 0.0, 1.0, 1.0, 1.0, 0.2159, 1.0, 1.0, 1.0, 0.0, 1.0, 1.0, 1.0, 0.01096, 1.0, 1.0, 0.1651, 0.2086, 1.0, 1.0, 0.0999, 0.0, 0.1119, 1.0, 0.2423, 1.0, 1.0, 1.0, 1.0, 1.0, 1.0, 1.0, 0.0, 0.1529, 0.8963, 1.0, 0.0, 0.2086, 1.0, 1.0, 0.2423, 1.0, 1.0, 1.0, 1.0, 0.003035, 1.0, 1.0, 0.8148, 0.3663, 1.0, 1.0, 0.3663, 1.0, 1.0, 1.0, 0.01298, 0.6724, 1.0, 1.0, 1.0, 0.0, 1.0, 1.0, 0.7913, 0.3663, 1.0, 1.0, 1.0, 0.0, 1.0, 1.0, 1.0, 0.1912, 1.0, 1.0, 1.0, 0.0, 1.0, 1.0, 0.1301, 0.0, 1.0, 1.0, 1.0, 0.2747, 1.0, 1.0, 1.0, 0.2159, 1.0, 1.0, 1.0, 1.0, 1.0, 1.0, 0.006512, 1.0, 1.0, 1.0, 0.6584, 1.0, 1.0, 1.0, 1.0, 1.0, 1.0, 1.0, 1.0, 0.3864, 1.0, 1.0, 0.001518, 1.0, 1.0, 1.0, 1.0, 0.1746, 1.0, 1.0, 0.2016, 0.0, 1.0, 1.0, 1.0, 1.0, 1.0, 1.0, 1.0, 1.0, 1.0, 1.0, 1.0, 0.6939, 1.0, 1.0, 0.2016, 0.1559, 1.0, 1.0, 1.0, 0.03955, 1.0, 1.0, 1.0, 0.2195, 1.0, 1.0, 0.5776, 1.0, 1.0, 1.0, 1.0, 0.1274, 1.0, 1.0, 1.0, 0.03689, 1.0, 1.0, 0.7231, 1.0, 1.0, 1.0, 1.0, 0.08438, 1.0, 1.0, 1.0, 0.02029, 1.0, 1.0, 1.0, 1.0, 1.0, 1.0, 1.0, 0.08438, 1.0, 1.0, 1.0, 0.01521, 1.0, 1.0, 1.0, 0.2582, 1.0, 1.0, 0.7305, 0.1301, 0.7305, 1.0, 0.01764, 0.0, 1.0, 1.0, 0.01229, 0.4342, 1.0, 1.0, 1.0, 0.147, 1.0, 1.0, 1.0, 1.0, 1.0, 1.0, 0.01764, 0.0, 1.0, 1.0, 1.0, 0.1356, 1.0, 1.0, 0.09759, 0.0, 1.0, 1.0, 1.0, 0.2582, 1.0, 1.0, 1.0, 0.1356, 1.0, 1.0, 1.0, 0.2016, 1.0, 1.0, 1.0, 0.01229, 1.0, 1.0, 0.0, 0.0, 0.0, 1.0, 1.0, 0.0, 0.0, 1.0, 1.0, 0.0, 0.0, 1.0, 0.0009106, 0.3663, 1.0, 1.0, 1.0, 0.03071, 1.0, 1.0, 0.1301, 0.01938, 1.0, 1.0, 0.0, 0.0, 0.0, 1.0, 0.0, 0.3095, 0.01096, 1.0, 0.0, 0.1779, 0.2831, 1.0, 0.0, 0.0, 1.0, 1.0, 0.0, 0.0, 1.0, 1.0, 0.0, 0.0, 1.0, 1.0, 1.0, 0.0, 1.0, 1.0, 0.5089, 0.0, 1.0, 1.0, 1.0, 0.0, 1.0, 1.0, 1.0, 0.9047, 1.0, 1.0, 1.0, 1.0, 1.0, 1.0, 0.107, 0.006049, 1.0, 1.0, 1.0, 0.0, 0.6724, 1.0, 1.0, 0.3613, 1.0, 1.0, 1.0, 0.1095, 1.0, 1.0, 0.552, 0.0, 1.0, 1.0, 1.0, 0.0, 1.0, 1.0, 1.0, 0.009134, 1.0, 1.0, 1.0, 1.0, 1.0, 1.0, 1.0, 1.0, 1.0, 1.0, 0.0, 0.08438, 1.0, 1.0, 1.0, 1.0, 1.0, 1.0, 1.0, 0.04667, 1.0, 1.0, 1.0, 0.1845, 1.0, 1.0, 0.0331, 0.1812, 1.0, 1.0, 1.0, 0.956, 1.0, 1.0, 1.0, 1.0, 1.0, 1.0, 0.09306, 0.1878, 1.0, 1.0, 0.8632, 1.0, 1.0, 1.0, 0.6514, 0.956, 1.0, 1.0, 0.0003035, 0.159, 1.0, 1.0, 0.0, 0.0, 1.0, 1.0, 0.1274, 1.0, 1.0, 1.0, 0.4851, 0.04971, 1.0, 1.0, 1.0, 0.004777, 1.0, 1.0, 0.0, 0.0, 1.0, 1.0, 1.0, 0.04231, 1.0, 1.0, 1.0, 0.001214, 1.0, 1.0, 1.0, 1.0, 1.0, 1.0, 1.0, 0.1119, 1.0, 1.0, 1.0, 0.01681, 1.0, 1.0, 1.0, 0.147, 1.0, 1.0, 1.0, 0.1095, 1.0, 1.0, 1.0, 0.6105, 1.0, 1.0, 1.0, 0.5711, 1.0, 1.0, 1.0, 0.1095, 1.0, 1.0, 1.0, 0.1301, 1.0, 1.0, 1.0, 0.6105, 1.0, 1.0, 1.0, 0.05448, 1.0, 1.0, 0.8714, 0.0, 1.0, 1.0, 1.0, 1.0, 1.0, 1.0, 0.0, 0.0, 0.3564, 1.0, 0.01521, 0.0, 1.0, 1.0, 0.807, 0.0, 0.3095, 1.0, 1.0, 1.0, 1.0, 1.0, 0.0, 0.008568, 1.0, 1.0, 1.0, 1.0, 1.0, 1.0, 1.0, 1.0, 1.0, 1.0, 1.0, 0.0, 1.0, 1.0, 0.0, 0.8228, 1.0, 1.0, 1.0, 0.1046, 1.0, 1.0, 1.0, 0.7991, 1.0, 1.0, 1.0, 1.0, 1.0, 1.0, 1.0, 0.162, 1.0, 1.0, 0.6038, 0.0, 1.0, 1.0, 1.0, 0.8148, 1.0, 1.0, 1.0, 0.0, 1.0, 1.0, 1.0, 0.0, 1.0, 1.0, 1.0, 1.0, 1.0, 1.0, 1.0, 0.0, 1.0, 1.0, 1.0, 0.2423, 1.0, 1.0, 1.0, 0.003677, 1.0, 1.0, 0.0, 0.0003035, 1.0, 1.0, 0.5841, 0.9734, 1.0, 1.0, 0.0, 0.0, 1.0, 1.0, 0.0009106, 0.0003035, 1.0, 1.0, 0.4564, 0.1779, 1.0, 1.0, 0.5841, 1.0, 1.0, 1.0, 1.0, 0.0, 1.0, 1.0, 0.5333, 0.1095, 1.0, 1.0, 1.0, 1.0, 1.0, 1.0, 1.0, 0.0, 1.0, 1.0, 1.0, 0.1274, 1.0, 1.0, 1.0, 0.1221, 1.0, 1.0, 1.0, 0.07036, 1.0, 1.0, 1.0, 0.01764, 1.0, 1.0, 1.0, 0.004391, 1.0, 1.0, 0.2232, 0.07036, 1.0, 1.0, 1.0, 0.01229, 1.0, 1.0, 1.0, 0.01764, 1.0, 1.0, 1.0, 0.0, 1.0, 1.0, 0.005605, 0.0003035, 1.0, 1.0, 1.0, 0.01229, 1.0, 1.0, 1.0, 0.0, 1.0, 1.0, 1.0, 0.1221, 1.0, 1.0, 1.0, 1.0, 1.0, 1.0, 1.0, 0.0, 1.0, 1.0, 0.02956, 0.3712, 1.0, 1.0, 1.0, 1.0, 1.0, 1.0, 1.0, 0.0, 1.0, 1.0, 0.807, 0.0, 0.8148, 1.0, 0.1095, 0.3712, 1.0, 1.0, 0.08022, 0.004025, 1.0, 1.0, 1.0, 0.05951, 1.0, 1.0, 1.0, 1.0, 1.0, 1.0, 0.08022, 0.0, 1.0, 1.0, 1.0, 0.1022, 1.0, 1.0, 1.0, 0.05951, 1.0, 1.0, 0.0003035, 0.03071, 1.0, 1.0, 1.0, 0.2918, 1.0, 1.0, 1.0, 0.2502, 1.0, 1.0, 0.3864, 0.0, 1.0, 1.0, 1.0, 0.2122, 1.0, 1.0, 0.1946, 0.1356, 1.0, 1.0, 1.0, 0.03434, 1.0, 1.0, 0.2051, 0.001821, 1.0, 1.0, 1.0, 0.08022, 1.0, 1.0, 1.0, 0.7011, 1.0, 1.0, 0.07227, 0.0, 1.0, 1.0, 0.02519, 0.001518, 1.0, 1.0, 1.0, 0.6445, 1.0, 1.0, 0.5271, 1.0, 1.0, 1.0, 1.0, 1.0, 1.0, 1.0, 1.0, 0.0, 1.0, 1.0, 0.0137, 0.03689, 1.0, 1.0, 0.5271, 1.0, 1.0, 1.0, 1.0, 0.003347, 1.0, 1.0, 1.0, 0.2789, 1.0, 1.0, 1.0, 0.7379, 1.0, 1.0, 1.0, 0.003347, 1.0, 1.0, 1.0, 0.007499, 1.0, 1.0, 1.0, 0.2789, 1.0, 1.0, 1.0, 0.0, 1.0, 1.0, 1.0, 0.1329, 1.0, 1.0, 1.0, 0.0009106, 1.0, 1.0, 1.0, 0.0, 1.0, 1.0, 1.0, 0.9047, 1.0, 1.0, 1.0, 0.1329, 1.0, 1.0, 1.0, 0.0003035, 1.0, 1.0, 0.0, 0.1046, 1.0, 1.0, 1.0, 0.004391, 1.0, 1.0, 1.0, 0.0, 1.0, 1.0, 1.0, 1.0, 1.0, 1.0, 0.5647, 0.01444, 1.0, 1.0, 0.008568, 0.0, 1.0, 1.0, 1.0, 0.04231, 1.0, 1.0, 1.0, 1.0, 1.0, 1.0, 1.0, 0.0006071, 1.0, 1.0, 1.0, 0.01521, 1.0, 1.0, 1.0, 0.04231, 1.0, 1.0, 1.0, 1.0, 1.0, 1.0, 0.0003035, 0.01096, 1.0, 1.0, 1.0, 0.0, 1.0, 1.0, 1.0, 1.0, 1.0, 1.0, 0.2086, 0.9647, 1.0, 1.0, 0.001214, 0.01096, 1.0, 1.0, 1.0, 0.003035, 1.0, 1.0, 1.0, 0.0, 1.0, 1.0, 1.0, 0.004391, 1.0, 1.0, 1.0, 0.002732, 1.0, 1.0, 1.0, 0.08866, 1.0, 1.0, 1.0, 0.0, 1.0, 1.0, 0.5906, 0.552, 1.0, 1.0, 0.01161, 0.3467, 1.0, 1.0, 1.0, 1.0, 1.0, 1.0, 0.5333, 0.3278, 1.0, 1.0, 1.0, 1.0, 1.0, 1.0, 0.016, 0.0, 1.0, 1.0, 0.07227, 1.0, 1.0, 1.0, 1.0, 0.1529, 1.0, 1.0, 1.0, 1.0, 1.0, 1.0, 1.0, 1.0, 1.0, 1.0, 1.0, 1.0, 1.0, 1.0, 1.0, 0.1529, 1.0, 1.0, 1.0, 0.8963, 1.0, 1.0, 1.0, 0.0006071, 1.0, 1.0, 1.0, 1.0, 1.0, 1.0, 1.0, 0.8963, 1.0, 1.0, 1.0, 0.1384, 1.0, 1.0, 1.0, 0.09306, 1.0, 1.0, 1.0, 1.0, 1.0, 1.0, 1.0, 0.5583, 1.0, 1.0, 1.0, 1.0, 1.0, 1.0, 1.0, 1.0, 1.0, 1.0, 1.0, 0.005182, 1.0, 1.0, 1.0, 0.5333, 1.0, 1.0, 1.0, 0.0, 1.0, 1.0, 1.0, 1.0, 1.0, 1.0, 1.0, 0.002125, 1.0, 1.0, 1.0, 0.0, 1.0, 1.0, 1.0, 0.0006071, 1.0, 1.0, 1.0, 1.0, 1.0, 1.0, 1.0, 0.8148, 1.0, 1.0, 1.0, 1.0, 1.0, 1.0, 1.0, 1.0, 1.0, 1.0, 1.0, 0.8148, 1.0, 1.0, 1.0, 0.0, 1.0, 1.0, 1.0, 1.0, 1.0, 1.0, 1.0, 0.0, 1.0, 1.0, 0.09084, 0.0, 1.0, 1.0, 1.0, 0.01096, 1.0, 1.0, 1.0, 0.01938, 1.0, 1.0, 1.0, 0.1413, 1.0, 1.0, 0.4678, 0.521, 1.0, 1.0, 1.0, 0.3564, 1.0, 1.0, 1.0, 0.0319, 1.0, 1.0, 1.0, 1.0, 1.0, 1.0, 1.0, 0.3564, 1.0, 1.0, 1.0, 0.0, 1.0, 1.0, 1.0, 1.0, 1.0, 1.0, 1.0, 1.0, 1.0, 1.0, 1.0, 0.006995, 1.0, 1.0, 1.0, 1.0, 1.0, 1.0, 1.0, 1.0, 1.0, 1.0, 1.0, 0.2502, 1.0, 1.0, 1.0, 0.2623, 1.0, 1.0, 1.0, 0.0, 1.0, 1.0, 0.4125, 0.01938, 1.0, 1.0, 1.0, 0.004777, 1.0, 1.0, 1.0, 0.0, 1.0, 1.0, 1.0, 0.09084, 1.0, 1.0, 0.01444, 0.01938, 1.0, 1.0, 0.4397, 0.0, 1.0, 1.0, 1.0, 0.02122, 1.0, 1.0, 1.0, 0.0006071, 1.0, 1.0, 1.0, 0.0, 1.0, 1.0, 1.0, 0.2346, 1.0, 1.0, 1.0, 0.0185, 1.0, 1.0, 1.0, 1.0, 1.0, 1.0, 0.0, 0.006995, 1.0, 1.0, 0.1301, 0.05781, 1.0, 1.0, 1.0, 1.0, 1.0, 1.0, 0.9734, 0.0006071, 1.0, 1.0, 0.0, 0.007499, 1.0, 1.0, 0.04519, 0.1274, 0.0356, 1.0, 0.001821, 0.0, 1.0, 1.0, 0.4678, 0.0, 0.5271, 1.0, 0.016, 0.491, 1.0, 1.0, 1.0, 0.159, 1.0, 1.0, 1.0, 0.05286, 1.0, 1.0, 0.1046, 0.004025, 1.0, 1.0, 0.0, 0.5029, 1.0, 1.0, 0.3372, 0.04971, 1.0, 1.0, 0.5972, 0.004391, 1.0, 1.0, 0.8228, 0.2462, 1.0, 1.0, 0.1441, 0.5029, 1.0, 1.0, 1.0, 0.0009106, 1.0, 1.0, 1.0, 0.001821, 1.0, 1.0, 1.0, 0.3095, 1.0, 1.0, 1.0, 0.6514, 1.0, 1.0, 1.0, 0.0382, 1.0, 1.0, 1.0, 0.003035, 1.0, 1.0, 1.0, 0.0, 1.0, 1.0, 0.8796, 0.0, 1.0, 1.0, 1.0, 0.6445, 1.0, 1.0, 1.0, 0.005605, 1.0, 1.0, 1.0, 0.2664, 1.0, 1.0, 1.0, 1.0, 1.0, 1.0, 1.0, 0.0, 1.0, 1.0, 1.0, 0.0, 1.0, 1.0, 1.0, 0.04519, 1.0, 1.0, 1.0, 0.0, 1.0, 1.0, 1.0, 0.1248, 1.0, 1.0, 1.0, 0.0, 1.0, 1.0, 1.0, 1.0, 1.0, 1.0, 0.0, 0.0, 0.0, 1.0, 0.3564, 0.09084, 1.0, 1.0, 1.0, 1.0, 1.0, 1.0, 0.1746, 0.3095, 1.0, 1.0, 0.03689, 0.0, 1.0, 1.0, 1.0, 0.0, 1.0, 1.0, 1.0, 0.5457, 1.0, 1.0, 1.0, 0.0137, 1.0, 1.0, 1.0, 0.1981, 1.0, 1.0, 1.0, 0.0, 1.0, 1.0, 1.0, 1.0, 1.0, 1.0, 0.0, 0.7758, 0.6654, 1.0, 0.0, 0.006049, 0.0, 1.0, 0.001214, 0.5395, 1.0, 1.0, 1.0, 0.0, 1.0, 1.0, 1.0, 0.0, 1.0, 1.0, 0.8148, 0.3185, 1.0, 1.0, 1.0, 0.0865, 1.0, 1.0, 1.0, 0.0, 1.0, 1.0, 1.0, 0.3515, 1.0, 1.0, 1.0, 0.0865, 1.0, 1.0, 1.0, 0.0648, 1.0, 1.0, 1.0, 0.0, 1.0, 1.0, 0.002732, 0.0, 1.0, 1.0, 0.1912, 0.0, 1.0, 1.0, 0.3613, 0.0, 1.0, 1.0, 0.3864, 0.1119, 1.0, 1.0, 1.0, 0.007499, 1.0, 1.0, 0.004777, 0.4125, 1.0, 1.0, 1.0, 0.0009106, 1.0, 1.0, 1.0, 0.0, 1.0, 1.0, 1.0, 0.0, 1.0, 1.0, 1.0, 0.0009106, 1.0, 1.0, 1.0, 0.006049, 1.0, 1.0, 1.0, 0.02624, 1.0, 1.0, 1.0, 0.0, 1.0, 1.0, 1.0, 0.02624, 1.0, 1.0, 1.0, 0.0999, 1.0, 1.0, 1.0, 0.0, 1.0, 1.0, 1.0, 0.07227, 1.0, 1.0, 1.0, 0.02416, 1.0, 1.0, 1.0, 0.005182, 1.0, 1.0, 1.0, 0.1812, 1.0, 1.0, 1.0, 1.0, 1.0, 1.0, 0.08438, 0.1946, 1.0, 1.0, 1.0, 0.5149, 1.0, 1.0, 1.0, 0.1812, 1.0, 1.0, 0.0, 0.0, 1.0, 1.0, 0.0, 0.0, 1.0, 1.0, 0.0, 0.0, 1.0, 1.0, 0.01229, 0.0, 1.0, 1.0, 0.003347, 0.0, 1.0, 1.0, 0.2789, 0.0, 1.0, 1.0, 0.3231, 0.0, 1.0, 1.0, 1.0, 0.0, 1.0, 1.0, 0.08438, 0.0, 1.0, 1.0, 1.0, 0.04231, 1.0, 1.0, 1.0, 0.002732, 1.0, 1.0, 1.0, 0.0006071, 1.0, 1.0, 1.0, 0.1878, 1.0, 1.0, 1.0, 1.0, 1.0, 1.0, 1.0, 0.6308, 1.0, 1.0, 1.0, 0.2159, 1.0, 1.0, 1.0, 1.0, 1.0, 1.0, 1.0, 1.0, 1.0, 1.0, 0.02217, 0.0, 0.0, 1.0, 0.0, 0.0, 0.0, 1.0, 0.807, 0.0, 0.0, 1.0, 0.0, 0.0009106, 1.0, 1.0, 0.09531, 0.003677, 1.0, 1.0, 0.08022, 0.2195, 1.0, 1.0, 1.0, 0.0, 1.0, 1.0, 1.0, 0.3515, 1.0, 1.0, 1.0, 0.02029, 1.0, 1.0, 1.0, 0.0, 1.0, 1.0, 1.0, 0.0, 1.0, 1.0, 1.0, 0.3515, 1.0, 1.0, 1.0, 0.001214, 1.0, 1.0, 0.01161, 0.0, 1.0, 1.0, 0.3419, 0.0, 1.0, 1.0, 1.0, 0.001214, 1.0, 1.0, 0.8714, 0.2502, 1.0, 1.0, 1.0, 1.0, 1.0, 1.0, 1.0, 0.01096, 1.0, 1.0, 1.0, 0.0, 1.0, 1.0, 1.0, 0.02956, 1.0, 1.0, 0.05448, 0.01096, 1.0, 1.0, 0.02416, 0.02122, 1.0, 1.0, 0.0, 0.008023, 1.0, 1.0])
me_birch.materials.append(mat_leaves)
me_birch.materials.append(mat_bark)
me_birch.use_remesh_preserve_volume = False
me_birch.use_remesh_preserve_attributes = False
me_birch.use_mirror_vertex_groups = False
me_birch.update()

# ---- objects
ob_camera2 = bpy.data.objects.new('Camera2', cam_camera)
ob_base01 = bpy.data.objects.new('base01', None)
ob_collision_1 = bpy.data.objects.new('collision-1', None)
ob_detail80 = bpy.data.objects.new('detail80', None)
ob_start01 = bpy.data.objects.new('start01', None)
ob_birch = bpy.data.objects.new('birch', me_birch)
ob_hemi = bpy.data.objects.new('Hemi', light_hemi)
ob_camera1 = bpy.data.objects.new('Camera1', cam_camera_001)

# ---- transforms, parenting, visibility, modifiers, constraints
ob_camera2.location = (-19.57, -0.6381, 7.439)
ob_camera2.rotation_euler = (1.571, 0.0, -1.571)
ob_camera2.lineart.crease_threshold = 0.0
ob_base01.location = (0.0, 0.0, 0.0)
ob_base01.empty_image_offset = (0.0, 0.0)
ob_base01.lineart.crease_threshold = 0.0
ob_collision_1.parent = ob_base01
ob_collision_1.location = (0.0, 0.0, 0.0)
ob_collision_1.empty_image_offset = (0.0, 0.0)
ob_collision_1.lineart.crease_threshold = 0.0
ob_detail80.parent = ob_base01
ob_detail80.location = (0.0, 0.0, 0.0)
ob_detail80.empty_image_offset = (0.0, 0.0)
ob_detail80.lineart.crease_threshold = 0.0
ob_start01.parent = ob_base01
ob_start01.location = (0.0, 0.0, 0.0)
ob_start01.empty_image_offset = (0.0, 0.0)
ob_start01.lineart.crease_threshold = 0.0
ob_birch.parent = ob_start01
ob_birch.location = (0.0, 0.0, 0.0)
ob_birch.lineart.crease_threshold = 0.0
ob_hemi.location = (-1.371, 3.326, 3.25)
ob_hemi.lineart.crease_threshold = 0.0
ob_camera1.location = (0.5383, -21.91, 7.43)
ob_camera1.rotation_euler = (1.571, 0.0, 0.0)
ob_camera1.lineart.crease_threshold = 0.0

# ---- collection membership
col_collection_1.objects.link(ob_camera2)
col_collection_1.objects.link(ob_base01)
col_collection_1.objects.link(ob_collision_1)
col_collection_1.objects.link(ob_detail80)
col_collection_1.objects.link(ob_start01)
col_collection_1.objects.link(ob_birch)
col_collection_1.objects.link(ob_hemi)
col_collection_1.objects.link(ob_camera1)

# ---- scene / render settings (as saved in the file)
scene.camera = ob_camera2
scene.frame_start = 1; scene.frame_end = 250; scene.frame_set(1)
scene.render.engine = 'BLENDER_EEVEE_NEXT'
scene.render.image_settings.color_mode = 'RGB'
scene.render.image_settings.compression = 90
scene.render.resolution_percentage = 50
scene.render.dither_intensity = 0.0
scene.render.film_transparent = True
scene.render.bake_margin = 2
scene.render.bake_bias = 0.0
scene.cycles.use_denoising = False
scene.cycles.samples = 10
scene.cycles.sampling_pattern = 'TABULATED_SOBOL'
scene.cycles.light_sampling_threshold = 0.0
scene.cycles.use_adaptive_sampling = False
scene.cycles.use_light_tree = False
scene.cycles.blur_glossy = 0.0
scene.cycles.volume_bounces = 1
scene.cycles.pixel_filter_type = 'GAUSSIAN'
scene.cycles.sample_clamp_indirect = 0.0
scene.view_settings.view_transform = 'Standard'
bpy.context.view_layer.update()

